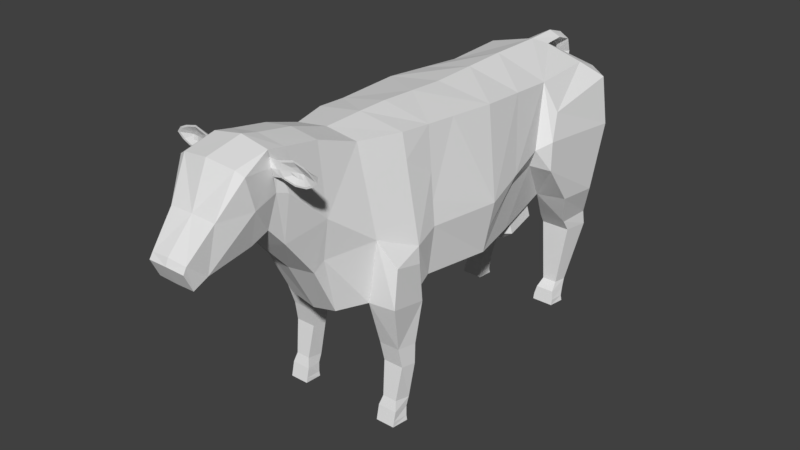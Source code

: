 # Source: CowIdle.blend  (saved by Blender 2.77.0; exported with 4.5.12 LTS)
import bpy
from mathutils import Matrix  # noqa: F401  (used for matrix-valued properties, if any)

bpy.ops.wm.read_factory_settings(use_empty=True)
scene = bpy.context.scene
scene.name = 'Scene'

# ---- collections
col_collection_1 = bpy.data.collections.new('Collection 1'); scene.collection.children.link(col_collection_1)

# ---- world
world_world = bpy.data.worlds.new('World'); scene.world = world_world
world_world.color = (0.05088, 0.05088, 0.05088)
world_world.use_sun_shadow = False
world_world.sun_shadow_jitter_overblur = 0.0
world_world.cycles.sampling_method = 'MANUAL'

# ---- meshes
me_cylinder_002 = bpy.data.meshes.new('Cylinder.002')
me_cylinder_002.from_pydata([(0.3064, -0.4147, 0.7839), (0.2268, 0.6798, 0.8002), (0.3349, -0.4057, 1.056), (0.3437, 0.4512, 1.173), (0.2717, -0.381, 1.566), (0.2973, 0.5675, 1.517), (0.3621, -0.02412, 0.7657), (0.4068, -0.004143, 1.056), (0.3202, 0.04309, 1.553), (0.1613, 0.9317, 0.808), (0.2933, 0.931, 1.535), (0.2596, -0.5584, 1.578), (0.3537, -0.5482, 1.012), (0.2357, -0.5652, 0.7066), (0.2865, 1.085, 1.472), (0.2481, 1.067, 1.012), (0.2673, 1.077, 1.195), (0.1613, -1.215, 1.694), (0.1839, -0.7881, 1.585), (0.2734, -0.7617, 1.102), (0.2388, -0.7836, 0.7605), (0.1597, -1.014, 1.66), (0.2061, -1.016, 1.291), (0.144, -0.9185, 0.7412), (0.1629, -1.311, 1.713), (0.1755, -1.289, 1.511), (0.1526, -1.327, 1.34), (0.1963, -1.476, 1.652), (0.1928, -1.427, 1.481), (0.1083, -1.637, 1.233), (0.1352, -1.601, 1.472), (0.1058, -1.743, 1.322), (0.1069, -1.762, 1.291), (0.1069, -1.718, 1.197), (0.3958, 0.7044, 0.8098), (0.4014, 0.526, 1.212), (0.3739, 0.5979, 1.356), (0.4213, 0.9284, 0.8036), (0.3875, 1.039, 1.441), (0.4319, 1.026, 1.177), (0.3696, 1.04, 1.008), (0.3696, 1.051, 1.184), (0.1561, -1.236, 1.235), (0.34, 0.8066, 0.6092), (0.1812, 0.8066, 0.6092), (0.1705, 0.9892, 0.6167), (0.3584, 0.9892, 0.6167), (0.3446, 0.8487, 0.543), (0.1761, 0.8487, 0.543), (0.1647, 0.9972, 0.535), (0.3642, 0.9972, 0.535), (0.3243, 0.7571, 0.06359), (0.1984, 0.7571, 0.06359), (0.1899, 0.8487, 0.06359), (0.339, 0.8487, 0.06359), (0.2141, 0.9017, 0.1821), (0.2198, 0.8212, 0.1881), (0.3049, 0.8212, 0.1881), (0.3148, 0.9017, 0.1821), (0.2058, 0.8735, 0.1378), (0.2076, 0.7756, 0.1448), (0.3151, 0.7756, 0.1448), (0.3231, 0.8735, 0.1378), (0.304, -0.5114, 0.7131), (0.3836, -0.5551, 0.7228), (0.3798, -0.5723, 0.9348), (0.3895, -0.7711, 0.767), (0.3854, -0.7437, 0.9799), (0.2372, -0.5969, 0.3774), (0.3729, -0.5969, 0.3774), (0.3596, -0.6801, 0.3847), (0.2449, -0.6801, 0.3847), (0.2167, -0.7784, 1.408), (0.1471, -1.054, 1.007), (0.1644, -1.005, 1.061), (0.3567, -0.7477, 0.05635), (0.2481, -0.7477, 0.05635), (0.2407, -0.6516, 0.05635), (0.3693, -0.6516, 0.05635), (0.2564, -0.6199, 0.1768), (0.2619, -0.7109, 0.1928), (0.3442, -0.7109, 0.1928), (0.3537, -0.6199, 0.1768), (0.2544, -0.6406, 0.1317), (0.2476, -0.7288, 0.1389), (0.3571, -0.7288, 0.1389), (0.3556, -0.6406, 0.1317), (0.3541, -0.7017, 0.4991), (0.3705, -0.5913, 0.4897), (0.2291, -0.5796, 0.4779), (0.2365, -0.7017, 0.4967), (0.1307, -1.407, 1.288), (0.08834, -1.602, 1.475), (0.1543, -1.49, 1.677), (0.2455, -0.6516, 0.0826), (0.2479, -0.7411, 0.08508), (0.3568, -0.7411, 0.08508), (0.3646, -0.6516, 0.0826), (0.1964, 0.8488, 0.0936), (0.1982, 0.7646, 0.09645), (0.3245, 0.7646, 0.09645), (0.3325, 0.8488, 0.0936), (0.1908, -1.229, 1.492), (0.3193, -0.3996, 1.183), (0.3006, -0.3923, 1.333), (0.2822, -0.556, 1.443), (0.3824, -0.01506, 0.8975), (0.3588, -0.2723, 1.056), (0.375, 0.2257, 1.116), (0.3087, 0.3078, 1.535), (0.3149, 0.2428, 0.7781), (0.3388, 0.2313, 1.039), (0.4144, 0.7385, 1.198), (0.3991, 0.5295, 1.042), (0.3006, 0.4672, 1.069), (0.4095, 0.6949, 1.054), (0.2908, -0.2145, 1.561), (0.3402, -0.3052, 1.153), (0.1708, -1.297, 1.586), (0.165, -1.307, 1.679), (0.1743, -1.312, 1.634), (0.1708, -1.268, 1.644), (0.2205, -1.298, 1.596), (0.2149, -1.308, 1.678), (0.207, -1.306, 1.633), (0.2187, -1.269, 1.647), (0.2953, -1.294, 1.577), (0.2968, -1.302, 1.699), (0.2743, -1.292, 1.657), (0.29, -1.265, 1.653), (0.3613, -1.295, 1.585), (0.3611, -1.303, 1.684), (0.3096, -1.285, 1.613), (0.362, -1.266, 1.646), (0.4013, -1.296, 1.605), (0.4011, -1.304, 1.666), (0.2768, -1.287, 1.621), (0.402, -1.267, 1.641), (0.4293, -1.299, 1.635), (0.2072, 0.5991, 0.7886), (0.2441, 0.3749, 0.7746), (0.2672, 0.3831, 0.6769), (0.2303, 0.6073, 0.6909), (0.1978, 0.4085, 0.6214), (0.1706, 0.5736, 0.6317), (0.06795, 0.9538, 1.587), (0.06107, 1.083, 1.592), (0.07201, 1.159, 1.566), (0.06454, 1.193, 1.484), (0.05033, 1.19, 1.19), (0.05033, 1.19, 1.021), (0.0841, 1.189, 0.9394), (0.03149, 1.191, 0.719), (0.2356, -1.299, 1.602), (0.2993, -1.295, 1.586), (0.2308, -1.307, 1.672), (0.2212, -1.305, 1.634), (0.3006, -1.302, 1.69), (0.3553, -1.303, 1.677), (0.3893, -1.303, 1.661), (0.3554, -1.296, 1.593), (0.4133, -1.299, 1.636), (0.3895, -1.296, 1.61), (0.267, -1.291, 1.637), (0.3102, -1.289, 1.666), (0.3126, -1.282, 1.638), (0.3384, -1.29, 1.659), (0.356, -1.29, 1.651), (0.3381, -1.28, 1.638), (0.3385, -1.286, 1.616), (0.3683, -1.288, 1.638), (0.3556, -1.285, 1.639), (0.356, -1.286, 1.625), (0.0, -0.4147, 0.7299), (0.0, 0.6707, 0.7781), (-0.3064, -0.4147, 0.7839), (-0.2268, 0.6798, 0.8002), (-0.3349, -0.4057, 1.056), (-0.3437, 0.4512, 1.173), (-0.2717, -0.381, 1.566), (-0.2973, 0.5675, 1.517), (0.0, -0.381, 1.62), (0.0, 0.5633, 1.618), (0.0, -0.02412, 0.7117), (-0.3621, -0.02412, 0.7657), (-0.4068, -0.004143, 1.056), (-0.3202, 0.04309, 1.553), (0.0, 0.04089, 1.602), (0.0, 0.9205, 0.7965), (-0.1613, 0.9317, 0.808), (-0.2933, 0.931, 1.535), (-0.2596, -0.5584, 1.578), (-0.3537, -0.5482, 1.012), (-0.2357, -0.5652, 0.7066), (0.0, -0.5652, 0.7027), (-0.2865, 1.085, 1.472), (-0.2481, 1.067, 1.012), (0.0, 1.09, 1.034), (0.0, 1.1, 1.222), (-0.2673, 1.077, 1.195), (-0.1613, -1.215, 1.694), (-0.1839, -0.7881, 1.585), (-0.2734, -0.7617, 1.102), (-0.2388, -0.7836, 0.7605), (0.0, -0.8125, 0.7548), (-0.1597, -1.014, 1.66), (-0.2061, -1.016, 1.291), (-0.144, -0.9185, 0.7412), (0.0, -0.9185, 0.7073), (-0.1629, -1.311, 1.713), (-0.1755, -1.289, 1.511), (-0.1526, -1.327, 1.34), (0.0, -1.324, 1.273), (0.0, -1.506, 1.699), (-0.1963, -1.476, 1.652), (-0.1928, -1.427, 1.481), (-0.1083, -1.637, 1.233), (0.0, -1.591, 1.206), (0.0, -1.604, 1.479), (-0.1352, -1.601, 1.472), (0.0, -1.765, 1.295), (0.0, -1.748, 1.332), (-0.1058, -1.743, 1.322), (-0.1069, -1.762, 1.291), (0.0, -1.719, 1.195), (-0.1069, -1.718, 1.197), (0.0, -1.63, 1.18), (-0.3958, 0.7044, 0.8098), (-0.4014, 0.526, 1.212), (-0.3739, 0.5979, 1.356), (-0.4213, 0.9284, 0.8036), (-0.3875, 1.039, 1.441), (-0.4319, 1.026, 1.177), (-0.3696, 1.04, 1.008), (-0.3696, 1.051, 1.184), (-0.1561, -1.236, 1.235), (0.0, -1.243, 1.185), (-0.34, 0.8066, 0.6092), (-0.1812, 0.8066, 0.6092), (-0.1705, 0.9892, 0.6167), (-0.3584, 0.9892, 0.6167), (-0.3446, 0.8487, 0.543), (-0.1761, 0.8487, 0.543), (-0.1647, 0.9972, 0.535), (-0.3642, 0.9972, 0.535), (-0.3243, 0.7571, 0.06359), (-0.1984, 0.7571, 0.06359), (-0.1899, 0.8487, 0.06359), (-0.339, 0.8487, 0.06359), (-0.2141, 0.9017, 0.1821), (-0.2198, 0.8212, 0.1881), (-0.3049, 0.8212, 0.1881), (-0.3148, 0.9017, 0.1821), (-0.2058, 0.8735, 0.1378), (-0.2076, 0.7756, 0.1448), (-0.3151, 0.7756, 0.1448), (-0.3231, 0.8735, 0.1378), (-0.304, -0.5114, 0.7131), (0.0, -0.5092, 0.6966), (-0.3836, -0.5551, 0.7228), (-0.3798, -0.5723, 0.9348), (-0.3895, -0.7711, 0.767), (-0.3854, -0.7437, 0.9799), (-0.2372, -0.5969, 0.3774), (-0.3729, -0.5969, 0.3774), (-0.3596, -0.6801, 0.3847), (-0.2449, -0.6801, 0.3847), (-0.2167, -0.7784, 1.408), (-0.1471, -1.054, 1.007), (4.757e-10, -1.075, 0.9976), (-0.1644, -1.005, 1.061), (-0.3567, -0.7477, 0.05635), (-0.2481, -0.7477, 0.05635), (-0.2407, -0.6516, 0.05635), (-0.3693, -0.6516, 0.05635), (-0.2564, -0.6199, 0.1768), (-0.2619, -0.7109, 0.1928), (-0.3442, -0.7109, 0.1928), (-0.3537, -0.6199, 0.1768), (-0.2544, -0.6406, 0.1317), (-0.2476, -0.7288, 0.1389), (-0.3571, -0.7288, 0.1389), (-0.3556, -0.6406, 0.1317), (-0.3541, -0.7017, 0.4991), (-0.3705, -0.5913, 0.4897), (-0.2291, -0.5796, 0.4779), (-0.2365, -0.7017, 0.4967), (0.0, 1.095, 1.518), (0.0, -1.39, 1.237), (-0.1307, -1.407, 1.288), (-0.08834, -1.602, 1.475), (-0.1543, -1.49, 1.677), (-0.2455, -0.6516, 0.0826), (-0.2479, -0.7411, 0.08508), (-0.3568, -0.7411, 0.08508), (-0.3646, -0.6516, 0.0826), (-0.1964, 0.8488, 0.0936), (-0.1982, 0.7646, 0.09645), (-0.3245, 0.7646, 0.09645), (-0.3325, 0.8488, 0.0936), (0.0, -0.7881, 1.611), (0.0, -1.014, 1.682), (0.0, -0.5584, 1.618), (0.0, -1.306, 1.74), (-0.1908, -1.229, 1.492), (0.0, -1.213, 1.717), (-0.3193, -0.3996, 1.183), (-0.3006, -0.3923, 1.333), (-0.2822, -0.556, 1.443), (-0.3824, -0.01506, 0.8975), (-0.3588, -0.2723, 1.056), (-0.375, 0.2257, 1.116), (-0.3087, 0.3078, 1.535), (0.0, 0.3046, 1.61), (0.0, 0.2383, 0.7401), (-0.3149, 0.2428, 0.7781), (-0.3388, 0.2313, 1.039), (-0.4144, 0.7385, 1.198), (-0.3991, 0.5295, 1.042), (-0.3006, 0.4672, 1.069), (-0.4095, 0.6949, 1.054), (0.0, -0.1706, 1.611), (-0.2908, -0.2145, 1.561), (-0.3402, -0.3052, 1.153), (-0.1708, -1.297, 1.586), (-0.165, -1.307, 1.679), (-0.1743, -1.312, 1.634), (-0.1708, -1.268, 1.644), (-0.2205, -1.298, 1.596), (-0.2149, -1.308, 1.678), (-0.207, -1.306, 1.633), (-0.2187, -1.269, 1.647), (-0.2953, -1.294, 1.577), (-0.2968, -1.302, 1.699), (-0.2743, -1.292, 1.657), (-0.29, -1.265, 1.653), (-0.3613, -1.295, 1.585), (-0.3611, -1.303, 1.684), (-0.3096, -1.285, 1.613), (-0.362, -1.266, 1.646), (-0.4013, -1.296, 1.605), (-0.4011, -1.304, 1.666), (-0.2768, -1.287, 1.621), (-0.402, -1.267, 1.641), (-0.4293, -1.299, 1.635), (0.0, 0.2465, 0.6425), (-0.2072, 0.5991, 0.7886), (-0.2441, 0.3749, 0.7746), (0.0, 0.6789, 0.6805), (-0.2672, 0.3831, 0.6769), (-0.2303, 0.6073, 0.6909), (-0.1978, 0.4085, 0.6214), (-0.1706, 0.5736, 0.6317), (0.0, 0.3079, 0.596), (0.0, 0.6263, 0.624), (0.0, 0.8923, 1.618), (-0.06795, 0.9538, 1.587), (0.0, 1.006, 1.562), (0.0, 1.091, 1.564), (0.0, 1.073, 1.625), (-0.06107, 1.083, 1.592), (0.0, 1.138, 1.547), (0.0, 1.166, 1.19), (0.0, 1.186, 1.589), (-0.07201, 1.159, 1.566), (0.0, 1.167, 1.471), (0.0, 1.172, 1.021), (0.0, 1.224, 1.499), (-0.06454, 1.193, 1.484), (0.0, 1.218, 1.19), (-0.05033, 1.19, 1.19), (0.0, 1.175, 0.719), (0.0, 1.213, 1.021), (-0.05033, 1.19, 1.021), (0.0, 1.149, 0.9394), (0.0, 1.235, 0.9394), (-0.0841, 1.189, 0.9394), (0.0, 1.191, 0.6846), (0.0, 1.21, 0.719), (-0.03149, 1.191, 0.719), (-0.2356, -1.299, 1.602), (-0.2993, -1.295, 1.586), (-0.2308, -1.307, 1.672), (-0.2212, -1.305, 1.634), (-0.3006, -1.302, 1.69), (-0.3553, -1.303, 1.677), (-0.3893, -1.303, 1.661), (-0.3554, -1.296, 1.593), (-0.4133, -1.299, 1.636), (-0.3895, -1.296, 1.61), (-0.267, -1.291, 1.637), (-0.3102, -1.289, 1.666), (-0.3126, -1.282, 1.638), (-0.3384, -1.29, 1.659), (-0.356, -1.29, 1.651), (-0.3381, -1.28, 1.638), (-0.3385, -1.286, 1.616), (-0.3683, -1.288, 1.638), (-0.3556, -1.285, 1.639), (-0.356, -1.286, 1.625)], [], [(314, 140, 110), (6, 110, 111, 106), (108, 3, 5, 109), (109, 5, 182, 313), (4, 116, 321, 181), (4, 181, 302, 11), (0, 6, 106, 107, 2), (173, 183, 6, 0), (5, 3, 35, 36), (1, 174, 188, 9), (9, 37, 46, 45), (182, 5, 10, 145, 355), (10, 14, 287, 357, 145), (9, 15, 40, 37), (11, 302, 300, 18), (9, 45, 44, 1), (14, 10, 38), (2, 103, 12), (0, 2, 12, 63), (173, 0, 63, 258), (34, 37, 39, 112, 115, 113), (15, 16, 41, 40), (197, 15, 9, 188), (198, 16, 15, 197), (12, 105, 72, 19), (194, 13, 20, 204), (19, 72, 22), (20, 19, 74, 23), (18, 300, 301, 21), (204, 20, 23, 208), (25, 118, 120, 28), (24, 119, 121, 17), (1, 139, 174), (212, 26, 91, 288), (26, 25, 28, 91), (28, 27, 30), (29, 30, 31), (30, 92, 31), (31, 221, 220, 32), (32, 220, 224, 33), (33, 224, 226), (226, 217, 29), (32, 33, 31), (226, 29, 33), (29, 31, 33), (35, 112, 36), (44, 48, 47, 43), (40, 41, 39), (37, 40, 39), (39, 41, 38), (16, 14, 38, 41), (3, 114, 113, 35), (34, 43, 46, 37), (23, 74, 73), (22, 21, 17, 102), (45, 49, 48, 44), (208, 23, 73, 269), (21, 301, 305, 17), (43, 47, 50, 46), (46, 50, 49, 45), (99, 98, 53, 52), (52, 53, 54, 51), (100, 99, 52, 51), (101, 100, 51, 54), (98, 101, 54, 53), (49, 50, 58, 55), (36, 10, 5), (50, 47, 57, 58), (47, 48, 56, 57), (48, 49, 55, 56), (55, 58, 62, 59), (58, 57, 61, 62), (57, 56, 60, 61), (56, 55, 59, 60), (63, 12, 65, 64), (258, 63, 13, 194), (64, 65, 67, 66), (19, 20, 66, 67), (12, 19, 67, 65), (90, 71, 70, 87), (68, 71, 90, 89), (79, 80, 71, 68), (95, 94, 77, 76), (70, 81, 82, 69), (82, 79, 68, 69), (8, 109, 313, 187), (76, 77, 78, 75), (96, 95, 76, 75), (97, 96, 75, 78), (94, 97, 78, 77), (74, 19, 22), (269, 73, 42, 236), (12, 103, 104, 105), (79, 82, 86, 83), (82, 81, 85, 86), (81, 80, 84, 85), (80, 79, 83, 84), (87, 70, 69, 88), (38, 10, 36), (20, 13, 89, 90), (64, 66, 87, 88), (64, 88, 89, 63), (63, 89, 13), (89, 88, 69, 68), (287, 14, 16, 198), (91, 28, 29), (31, 92, 218, 221), (30, 29, 28), (93, 92, 30, 27), (218, 92, 93, 213), (83, 86, 97, 94), (86, 85, 96, 97), (85, 84, 95, 96), (84, 83, 94, 95), (59, 62, 101, 98), (62, 61, 100, 101), (61, 60, 99, 100), (60, 59, 98, 99), (1, 44, 43, 34), (236, 42, 26, 212), (42, 102, 25, 26), (303, 213, 93, 24), (20, 90, 87, 66), (71, 80, 81, 70), (105, 104, 4, 11), (72, 105, 11, 18), (104, 116, 4), (22, 72, 18, 21), (103, 117, 116, 104), (107, 106, 7), (7, 108, 109, 8), (183, 314, 110, 6), (107, 117, 103, 2), (108, 111, 114, 3), (113, 114, 1, 34), (113, 115, 112, 35), (106, 111, 108, 7), (114, 111, 110, 1), (36, 112, 39, 38), (117, 107, 7), (321, 116, 8, 187), (116, 117, 7, 8), (288, 91, 29, 217), (74, 22, 102, 42, 73), (122, 125, 129, 126), (119, 120, 124, 123), (118, 121, 125, 122), (28, 120, 119, 24, 27), (17, 121, 118, 25, 102), (131, 127, 157, 158), (121, 119, 123, 125), (120, 118, 122, 124), (135, 131, 158, 159), (126, 129, 133, 130), (124, 122, 153, 156), (125, 123, 127, 129), (127, 123, 155, 157), (133, 131, 135, 137), (129, 127, 131, 133), (134, 138, 161, 162), (123, 124, 156, 155), (134, 137, 138), (130, 133, 137, 134), (126, 130, 160, 154), (138, 135, 159, 161), (138, 137, 135), (24, 93, 27), (140, 314, 345, 141), (142, 141, 143, 144), (17, 305, 303, 24), (110, 140, 139, 1), (174, 139, 142, 348), (139, 140, 141, 142), (354, 144, 143, 353), (348, 142, 144, 354), (141, 345, 353, 143), (359, 146, 147, 363), (145, 357, 358, 146), (355, 145, 146, 359), (146, 358, 361, 147), (363, 147, 148, 367), (147, 361, 365, 148), (367, 148, 149, 369), (148, 365, 362, 149), (149, 362, 366, 150), (369, 149, 150, 372), (372, 150, 151, 375), (150, 366, 374, 151), (375, 151, 152, 378), (151, 374, 371, 152), (152, 371, 377), (378, 152, 377), (156, 153, 136, 163), (158, 157, 164, 166), (155, 156, 163, 128), (162, 161, 170, 172), (159, 158, 166, 167), (153, 154, 132, 136), (154, 160, 169, 132), (161, 159, 167, 170), (130, 134, 162, 160), (122, 126, 154, 153), (163, 136, 132, 165), (164, 165, 168, 166), (128, 163, 165, 164), (168, 169, 172, 171), (165, 132, 169, 168), (167, 171, 170), (166, 168, 171, 167), (170, 171, 172), (160, 162, 172, 169), (157, 155, 128, 164), (314, 315, 347), (184, 309, 316, 315), (311, 312, 180, 178), (312, 313, 182, 180), (179, 181, 321, 322), (179, 191, 302, 181), (175, 177, 310, 309, 184), (173, 175, 184, 183), (180, 229, 228, 178), (176, 189, 188, 174), (189, 239, 240, 230), (182, 355, 356, 190, 180), (190, 356, 357, 287, 195), (189, 230, 233, 196), (191, 201, 300, 302), (189, 176, 238, 239), (195, 231, 190), (177, 192, 306), (175, 257, 192, 177), (173, 258, 257, 175), (227, 318, 320, 317, 232, 230), (196, 233, 234, 199), (197, 188, 189, 196), (198, 197, 196, 199), (192, 202, 267, 308), (194, 204, 203, 193), (202, 206, 267), (203, 207, 270, 202), (201, 205, 301, 300), (204, 208, 207, 203), (210, 215, 326, 324), (209, 200, 327, 325), (176, 174, 346), (212, 288, 289, 211), (211, 289, 215, 210), (215, 219, 214), (216, 222, 219), (219, 222, 290), (222, 223, 220, 221), (223, 225, 224, 220), (225, 226, 224), (226, 216, 217), (223, 222, 225), (226, 225, 216), (216, 225, 222), (228, 229, 317), (238, 237, 241, 242), (233, 232, 234), (230, 232, 233), (232, 231, 234), (199, 234, 231, 195), (178, 228, 318, 319), (227, 230, 240, 237), (207, 268, 270), (206, 304, 200, 205), (239, 238, 242, 243), (208, 269, 268, 207), (205, 200, 305, 301), (237, 240, 244, 241), (240, 239, 243, 244), (297, 246, 247, 296), (246, 245, 248, 247), (298, 245, 246, 297), (299, 248, 245, 298), (296, 247, 248, 299), (243, 249, 252, 244), (229, 180, 190), (244, 252, 251, 241), (241, 251, 250, 242), (242, 250, 249, 243), (249, 253, 256, 252), (252, 256, 255, 251), (251, 255, 254, 250), (250, 254, 253, 249), (257, 259, 260, 192), (258, 194, 193, 257), (259, 261, 262, 260), (202, 262, 261, 203), (192, 260, 262, 202), (286, 283, 265, 266), (263, 285, 286, 266), (275, 263, 266, 276), (293, 272, 273, 292), (265, 264, 278, 277), (278, 264, 263, 275), (186, 187, 313, 312), (272, 271, 274, 273), (294, 271, 272, 293), (295, 274, 271, 294), (292, 273, 274, 295), (270, 206, 202), (269, 236, 235, 268), (192, 308, 307, 306), (275, 279, 282, 278), (278, 282, 281, 277), (277, 281, 280, 276), (276, 280, 279, 275), (283, 284, 264, 265), (231, 229, 190), (203, 286, 285, 193), (259, 284, 283, 261), (259, 257, 285, 284), (257, 193, 285), (285, 263, 264, 284), (287, 198, 199, 195), (289, 216, 215), (222, 221, 218, 290), (219, 215, 216), (291, 214, 219, 290), (218, 213, 291, 290), (279, 292, 295, 282), (282, 295, 294, 281), (281, 294, 293, 280), (280, 293, 292, 279), (253, 296, 299, 256), (256, 299, 298, 255), (255, 298, 297, 254), (254, 297, 296, 253), (176, 227, 237, 238), (236, 212, 211, 235), (235, 211, 210, 304), (303, 209, 291, 213), (203, 261, 283, 286), (266, 265, 277, 276), (308, 191, 179, 307), (267, 201, 191, 308), (307, 179, 322), (206, 205, 201, 267), (306, 307, 322, 323), (310, 185, 309), (185, 186, 312, 311), (183, 184, 315, 314), (310, 177, 306, 323), (311, 178, 319, 316), (318, 227, 176, 319), (318, 228, 317, 320), (309, 185, 311, 316), (319, 176, 315, 316), (229, 231, 232, 317), (323, 185, 310), (321, 187, 186, 322), (322, 186, 185, 323), (288, 217, 216, 289), (270, 268, 235, 304, 206), (328, 332, 335, 331), (325, 329, 330, 326), (324, 328, 331, 327), (215, 214, 209, 325, 326), (200, 304, 210, 324, 327), (337, 385, 384, 333), (327, 331, 329, 325), (326, 330, 328, 324), (341, 386, 385, 337), (332, 336, 339, 335), (330, 383, 380, 328), (331, 335, 333, 329), (333, 384, 382, 329), (339, 343, 341, 337), (335, 339, 337, 333), (340, 389, 388, 344), (329, 382, 383, 330), (340, 344, 343), (336, 340, 343, 339), (332, 381, 387, 336), (344, 388, 386, 341), (344, 341, 343), (209, 214, 291), (347, 349, 345, 314), (350, 352, 351, 349), (200, 209, 303, 305), (315, 176, 346, 347), (174, 348, 350, 346), (346, 350, 349, 347), (354, 353, 351, 352), (348, 354, 352, 350), (349, 351, 353, 345), (359, 363, 364, 360), (356, 360, 358, 357), (355, 359, 360, 356), (360, 364, 361, 358), (363, 367, 368, 364), (364, 368, 365, 361), (367, 369, 370, 368), (368, 370, 362, 365), (370, 373, 366, 362), (369, 372, 373, 370), (372, 375, 376, 373), (373, 376, 374, 366), (375, 378, 379, 376), (376, 379, 371, 374), (379, 377, 371), (378, 377, 379), (383, 390, 342, 380), (385, 393, 391, 384), (382, 334, 390, 383), (389, 399, 397, 388), (386, 394, 393, 385), (380, 342, 338, 381), (381, 338, 396, 387), (388, 397, 394, 386), (336, 387, 389, 340), (328, 380, 381, 332), (390, 392, 338, 342), (391, 393, 395, 392), (334, 391, 392, 390), (395, 398, 399, 396), (392, 395, 396, 338), (394, 397, 398), (393, 394, 398, 395), (397, 399, 398), (387, 396, 399, 389), (384, 391, 334, 382)])
_ca = me_cylinder_002.color_attributes.new('Col', 'BYTE_COLOR', 'CORNER')
_ca.data.foreach_set('color', [0.7991, 0.7991, 0.7991, 1.0, 0.7991, 0.7991, 0.7991, 1.0, 0.7991, 0.7991, 0.7991, 1.0, 0.7991, 0.7991, 0.7991, 1.0, 0.7991, 0.7991, 0.7991, 1.0, 0.7991, 0.7991, 0.7991, 1.0, 0.7991, 0.7991, 0.7991, 1.0, 0.02843, 0.02843, 0.02843, 1.0, 0.02843, 0.02843, 0.02843, 1.0, 0.02843, 0.02843, 0.02843, 1.0, 0.02843, 0.02843, 0.02843, 1.0, 0.02843, 0.02843, 0.02843, 1.0, 0.02843, 0.02843, 0.02843, 1.0, 0.02843, 0.02843, 0.02843, 1.0, 0.02843, 0.02843, 0.02843, 1.0, 0.7991, 0.7991, 0.7991, 1.0, 0.7991, 0.7991, 0.7991, 1.0, 0.7991, 0.7991, 0.7991, 1.0, 0.7991, 0.7991, 0.7991, 1.0, 0.7991, 0.7991, 0.7991, 1.0, 0.7991, 0.7991, 0.7991, 1.0, 0.7991, 0.7991, 0.7991, 1.0, 0.7991, 0.7991, 0.7991, 1.0, 0.7991, 0.7991, 0.7991, 1.0, 0.7991, 0.7991, 0.7991, 1.0, 0.7991, 0.7991, 0.7991, 1.0, 0.7991, 0.7991, 0.7991, 1.0, 0.7991, 0.7991, 0.7991, 1.0, 0.7991, 0.7991, 0.7991, 1.0, 0.7991, 0.7991, 0.7991, 1.0, 0.7991, 0.7991, 0.7991, 1.0, 0.7991, 0.7991, 0.7991, 1.0, 0.02843, 0.02843, 0.02843, 1.0, 0.02843, 0.02843, 0.02843, 1.0, 0.02843, 0.02843, 0.02843, 1.0, 0.02843, 0.02843, 0.02843, 1.0, 0.7991, 0.7991, 0.7991, 1.0, 0.7991, 0.7991, 0.7991, 1.0, 0.7991, 0.7991, 0.7991, 1.0, 0.7991, 0.7991, 0.7991, 1.0, 0.7991, 0.7991, 0.7991, 1.0, 0.7991, 0.7991, 0.7991, 1.0, 0.7991, 0.7991, 0.7991, 1.0, 0.7991, 0.7991, 0.7991, 1.0, 0.7991, 0.7991, 0.7991, 1.0, 0.7991, 0.7991, 0.7991, 1.0, 0.7991, 0.7991, 0.7991, 1.0, 0.7991, 0.7991, 0.7991, 1.0, 0.7991, 0.7991, 0.7991, 1.0, 0.7991, 0.7991, 0.7991, 1.0, 0.7991, 0.7991, 0.7991, 1.0, 0.7991, 0.7991, 0.7991, 1.0, 0.7991, 0.7991, 0.7991, 1.0, 0.7991, 0.7991, 0.7991, 1.0, 0.7991, 0.7991, 0.7991, 1.0, 0.7991, 0.7991, 0.7991, 1.0, 0.7991, 0.7991, 0.7991, 1.0, 0.7991, 0.7991, 0.7991, 1.0, 0.7991, 0.7991, 0.7991, 1.0, 0.7991, 0.7991, 0.7991, 1.0, 0.7991, 0.7991, 0.7991, 1.0, 0.7991, 0.7991, 0.7991, 1.0, 0.7991, 0.7991, 0.7991, 1.0, 0.7991, 0.7991, 0.7991, 1.0, 0.7991, 0.7991, 0.7991, 1.0, 0.7991, 0.7991, 0.7991, 1.0, 0.7991, 0.7991, 0.7991, 1.0, 0.7991, 0.7991, 0.7991, 1.0, 0.7991, 0.7991, 0.7991, 1.0, 0.7991, 0.7991, 0.7991, 1.0, 0.7991, 0.7991, 0.7991, 1.0, 0.7991, 0.7991, 0.7991, 1.0, 0.7991, 0.7991, 0.7991, 1.0, 0.7991, 0.7991, 0.7991, 1.0, 0.7991, 0.7991, 0.7991, 1.0, 0.7991, 0.7991, 0.7991, 1.0, 0.7991, 0.7991, 0.7991, 1.0, 0.7991, 0.7991, 0.7991, 1.0, 0.7991, 0.7991, 0.7991, 1.0, 0.7991, 0.7991, 0.7991, 1.0, 0.7991, 0.7991, 0.7991, 1.0, 0.7991, 0.7991, 0.7991, 1.0, 0.7991, 0.7991, 0.7991, 1.0, 0.7991, 0.7991, 0.7991, 1.0, 0.7991, 0.7991, 0.7991, 1.0, 0.7991, 0.7991, 0.7991, 1.0, 0.7991, 0.7991, 0.7991, 1.0, 0.7991, 0.7991, 0.7991, 1.0, 0.7991, 0.7991, 0.7991, 1.0, 0.7991, 0.7991, 0.7991, 1.0, 0.7991, 0.7991, 0.7991, 1.0, 0.7991, 0.7991, 0.7991, 1.0, 0.7991, 0.7991, 0.7991, 1.0, 0.7991, 0.7991, 0.7991, 1.0, 0.7991, 0.7991, 0.7991, 1.0, 0.7991, 0.7991, 0.7991, 1.0, 0.7991, 0.7991, 0.7991, 1.0, 0.7991, 0.7991, 0.7991, 1.0, 0.02843, 0.02843, 0.02843, 1.0, 0.02843, 0.02843, 0.02843, 1.0, 0.02843, 0.02843, 0.02843, 1.0, 0.02843, 0.02843, 0.02843, 1.0, 0.7991, 0.7991, 0.7991, 1.0, 0.7991, 0.7991, 0.7991, 1.0, 0.7991, 0.7991, 0.7991, 1.0, 0.7991, 0.7991, 0.7991, 1.0, 0.02843, 0.02843, 0.02843, 1.0, 0.02843, 0.02843, 0.02843, 1.0, 0.02843, 0.02843, 0.02843, 1.0, 0.7991, 0.7991, 0.7991, 1.0, 0.7991, 0.7991, 0.7991, 1.0, 0.7991, 0.7991, 0.7991, 1.0, 0.7991, 0.7991, 0.7991, 1.0, 0.7991, 0.7991, 0.7991, 1.0, 0.7991, 0.7991, 0.7991, 1.0, 0.7991, 0.7991, 0.7991, 1.0, 0.7991, 0.7991, 0.7991, 1.0, 0.7991, 0.7991, 0.7991, 1.0, 0.7991, 0.7991, 0.7991, 1.0, 0.7991, 0.7991, 0.7991, 1.0, 0.7991, 0.7991, 0.7991, 1.0, 0.02843, 0.02843, 0.02843, 1.0, 0.02843, 0.02843, 0.02843, 1.0, 0.02843, 0.02843, 0.02843, 1.0, 0.02843, 0.02843, 0.02843, 1.0, 0.02843, 0.02843, 0.02843, 1.0, 0.02843, 0.02843, 0.02843, 1.0, 0.02843, 0.02843, 0.02843, 1.0, 0.02843, 0.02843, 0.02843, 1.0, 0.7991, 0.7991, 0.7991, 1.0, 0.7991, 0.7991, 0.7991, 1.0, 0.7991, 0.7991, 0.7991, 1.0, 0.7991, 0.7991, 0.7991, 1.0, 0.7991, 0.7991, 0.7991, 1.0, 0.7991, 0.7991, 0.7991, 1.0, 0.7991, 0.7991, 0.7991, 1.0, 0.02843, 0.02843, 0.02843, 1.0, 0.02843, 0.02843, 0.02843, 1.0, 0.02843, 0.02843, 0.02843, 1.0, 0.02843, 0.02843, 0.02843, 1.0, 0.02843, 0.02843, 0.02843, 1.0, 0.02843, 0.02843, 0.02843, 1.0, 0.02843, 0.02843, 0.02843, 1.0, 0.02843, 0.02843, 0.02843, 1.0, 0.02843, 0.02843, 0.02843, 1.0, 0.02843, 0.02843, 0.02843, 1.0, 0.02843, 0.02843, 0.02843, 1.0, 0.02843, 0.02843, 0.02843, 1.0, 0.02843, 0.02843, 0.02843, 1.0, 0.7991, 0.1746, 0.2159, 1.0, 0.7991, 0.1746, 0.2159, 1.0, 0.7991, 0.1746, 0.2159, 1.0, 0.7991, 0.1746, 0.2159, 1.0, 0.7991, 0.1746, 0.2159, 1.0, 0.7991, 0.1746, 0.2159, 1.0, 0.7991, 0.1746, 0.2159, 1.0, 0.7991, 0.1746, 0.2159, 1.0, 0.7991, 0.1746, 0.2159, 1.0, 0.7991, 0.1746, 0.2159, 1.0, 0.7991, 0.1746, 0.2159, 1.0, 0.7991, 0.1746, 0.2159, 1.0, 0.7991, 0.1746, 0.2159, 1.0, 0.7991, 0.1746, 0.2159, 1.0, 0.7991, 0.1746, 0.2159, 1.0, 0.7991, 0.1746, 0.2159, 1.0, 0.7991, 0.1746, 0.2159, 1.0, 0.7991, 0.1746, 0.2159, 1.0, 0.7991, 0.1746, 0.2159, 1.0, 0.7991, 0.1746, 0.2159, 1.0, 0.7991, 0.1746, 0.2159, 1.0, 0.7991, 0.1746, 0.2159, 1.0, 0.7991, 0.1746, 0.2159, 1.0, 0.02843, 0.02843, 0.02843, 1.0, 0.02843, 0.02843, 0.02843, 1.0, 0.02843, 0.02843, 0.02843, 1.0, 0.7991, 0.7991, 0.7991, 1.0, 0.7991, 0.7991, 0.7991, 1.0, 0.7991, 0.7991, 0.7991, 1.0, 0.7991, 0.7991, 0.7991, 1.0, 0.7991, 0.7991, 0.7991, 1.0, 0.7991, 0.7991, 0.7991, 1.0, 0.7991, 0.7991, 0.7991, 1.0, 0.7991, 0.7991, 0.7991, 1.0, 0.7991, 0.7991, 0.7991, 1.0, 0.7991, 0.7991, 0.7991, 1.0, 0.7991, 0.7991, 0.7991, 1.0, 0.7991, 0.7991, 0.7991, 1.0, 0.7991, 0.7991, 0.7991, 1.0, 0.7991, 0.7991, 0.7991, 1.0, 0.7991, 0.7991, 0.7991, 1.0, 0.7991, 0.7991, 0.7991, 1.0, 0.7991, 0.7991, 0.7991, 1.0, 0.02843, 0.02843, 0.02843, 1.0, 0.02843, 0.02843, 0.02843, 1.0, 0.02843, 0.02843, 0.02843, 1.0, 0.02843, 0.02843, 0.02843, 1.0, 0.7991, 0.7991, 0.7991, 1.0, 0.7991, 0.7991, 0.7991, 1.0, 0.7991, 0.7991, 0.7991, 1.0, 0.7991, 0.7991, 0.7991, 1.0, 0.7991, 0.7991, 0.7991, 1.0, 0.7991, 0.7991, 0.7991, 1.0, 0.7991, 0.7991, 0.7991, 1.0, 0.02843, 0.02843, 0.02843, 1.0, 0.02843, 0.02843, 0.02843, 1.0, 0.02843, 0.02843, 0.02843, 1.0, 0.02843, 0.02843, 0.02843, 1.0, 0.7991, 0.7991, 0.7991, 1.0, 0.7991, 0.7991, 0.7991, 1.0, 0.7991, 0.7991, 0.7991, 1.0, 0.7991, 0.7991, 0.7991, 1.0, 0.7991, 0.7991, 0.7991, 1.0, 0.7991, 0.7991, 0.7991, 1.0, 0.7991, 0.7991, 0.7991, 1.0, 0.7991, 0.7991, 0.7991, 1.0, 0.7991, 0.7991, 0.7991, 1.0, 0.7991, 0.7991, 0.7991, 1.0, 0.7991, 0.7991, 0.7991, 1.0, 0.7991, 0.7991, 0.7991, 1.0, 0.7991, 0.7991, 0.7991, 1.0, 0.7991, 0.7991, 0.7991, 1.0, 0.7991, 0.7991, 0.7991, 1.0, 0.7991, 0.7991, 0.7991, 1.0, 0.7991, 0.7991, 0.7991, 1.0, 0.7991, 0.7991, 0.7991, 1.0, 0.7991, 0.7991, 0.7991, 1.0, 0.7991, 0.7991, 0.7991, 1.0, 0.02843, 0.02843, 0.02843, 1.0, 0.02843, 0.02843, 0.02843, 1.0, 0.02843, 0.02843, 0.02843, 1.0, 0.02843, 0.02843, 0.02843, 1.0, 0.02843, 0.02843, 0.02843, 1.0, 0.02843, 0.02843, 0.02843, 1.0, 0.02843, 0.02843, 0.02843, 1.0, 0.02843, 0.02843, 0.02843, 1.0, 0.02843, 0.02843, 0.02843, 1.0, 0.02843, 0.02843, 0.02843, 1.0, 0.02843, 0.02843, 0.02843, 1.0, 0.02843, 0.02843, 0.02843, 1.0, 0.02843, 0.02843, 0.02843, 1.0, 0.02843, 0.02843, 0.02843, 1.0, 0.02843, 0.02843, 0.02843, 1.0, 0.02843, 0.02843, 0.02843, 1.0, 0.02843, 0.02843, 0.02843, 1.0, 0.02843, 0.02843, 0.02843, 1.0, 0.02843, 0.02843, 0.02843, 1.0, 0.02843, 0.02843, 0.02843, 1.0, 0.7991, 0.7991, 0.7991, 1.0, 0.7991, 0.7991, 0.7991, 1.0, 0.7991, 0.7991, 0.7991, 1.0, 0.7991, 0.7991, 0.7991, 1.0, 0.7991, 0.7991, 0.7991, 1.0, 0.7991, 0.7991, 0.7991, 1.0, 0.7991, 0.7991, 0.7991, 1.0, 0.7991, 0.7991, 0.7991, 1.0, 0.7991, 0.7991, 0.7991, 1.0, 0.7991, 0.7991, 0.7991, 1.0, 0.7991, 0.7991, 0.7991, 1.0, 0.7991, 0.7991, 0.7991, 1.0, 0.7991, 0.7991, 0.7991, 1.0, 0.7991, 0.7991, 0.7991, 1.0, 0.7991, 0.7991, 0.7991, 1.0, 0.7991, 0.7991, 0.7991, 1.0, 0.7991, 0.7991, 0.7991, 1.0, 0.7991, 0.7991, 0.7991, 1.0, 0.7991, 0.7991, 0.7991, 1.0, 0.02843, 0.02843, 0.02843, 1.0, 0.02843, 0.02843, 0.02843, 1.0, 0.02843, 0.02843, 0.02843, 1.0, 0.02843, 0.02843, 0.02843, 1.0, 0.02843, 0.02843, 0.02843, 1.0, 0.02843, 0.02843, 0.02843, 1.0, 0.02843, 0.02843, 0.02843, 1.0, 0.02843, 0.02843, 0.02843, 1.0, 0.02843, 0.02843, 0.02843, 1.0, 0.02843, 0.02843, 0.02843, 1.0, 0.02843, 0.02843, 0.02843, 1.0, 0.02843, 0.02843, 0.02843, 1.0, 0.02843, 0.02843, 0.02843, 1.0, 0.02843, 0.02843, 0.02843, 1.0, 0.02843, 0.02843, 0.02843, 1.0, 0.02843, 0.02843, 0.02843, 1.0, 0.7991, 0.7991, 0.7991, 1.0, 0.7991, 0.7991, 0.7991, 1.0, 0.7991, 0.7991, 0.7991, 1.0, 0.7991, 0.7991, 0.7991, 1.0, 0.7991, 0.7991, 0.7991, 1.0, 0.7991, 0.7991, 0.7991, 1.0, 0.7991, 0.7991, 0.7991, 1.0, 0.7991, 0.7991, 0.7991, 1.0, 0.7991, 0.7991, 0.7991, 1.0, 0.7991, 0.7991, 0.7991, 1.0, 0.7991, 0.7991, 0.7991, 1.0, 0.7991, 0.7991, 0.7991, 1.0, 0.7991, 0.7991, 0.7991, 1.0, 0.7991, 0.7991, 0.7991, 1.0, 0.7991, 0.7991, 0.7991, 1.0, 0.7991, 0.7991, 0.7991, 1.0, 0.7991, 0.7991, 0.7991, 1.0, 0.7991, 0.7991, 0.7991, 1.0, 0.7991, 0.7991, 0.7991, 1.0, 0.7991, 0.7991, 0.7991, 1.0, 0.7991, 0.7991, 0.7991, 1.0, 0.7991, 0.7991, 0.7991, 1.0, 0.7991, 0.7991, 0.7991, 1.0, 0.7991, 0.7991, 0.7991, 1.0, 0.7991, 0.7991, 0.7991, 1.0, 0.7991, 0.7991, 0.7991, 1.0, 0.7991, 0.7991, 0.7991, 1.0, 0.7991, 0.7991, 0.7991, 1.0, 0.7991, 0.7991, 0.7991, 1.0, 0.7991, 0.7991, 0.7991, 1.0, 0.7991, 0.7991, 0.7991, 1.0, 0.7991, 0.7991, 0.7991, 1.0, 0.02843, 0.02843, 0.02843, 1.0, 0.02843, 0.02843, 0.02843, 1.0, 0.02843, 0.02843, 0.02843, 1.0, 0.02843, 0.02843, 0.02843, 1.0, 0.7991, 0.7991, 0.7991, 1.0, 0.7991, 0.7991, 0.7991, 1.0, 0.7991, 0.7991, 0.7991, 1.0, 0.7991, 0.7991, 0.7991, 1.0, 0.7991, 0.7991, 0.7991, 1.0, 0.7991, 0.7991, 0.7991, 1.0, 0.7991, 0.7991, 0.7991, 1.0, 0.7991, 0.7991, 0.7991, 1.0, 0.02843, 0.02843, 0.02843, 1.0, 0.02843, 0.02843, 0.02843, 1.0, 0.02843, 0.02843, 0.02843, 1.0, 0.02843, 0.02843, 0.02843, 1.0, 0.02843, 0.02843, 0.02843, 1.0, 0.02843, 0.02843, 0.02843, 1.0, 0.02843, 0.02843, 0.02843, 1.0, 0.02843, 0.02843, 0.02843, 1.0, 0.02843, 0.02843, 0.02843, 1.0, 0.02843, 0.02843, 0.02843, 1.0, 0.02843, 0.02843, 0.02843, 1.0, 0.02843, 0.02843, 0.02843, 1.0, 0.02843, 0.02843, 0.02843, 1.0, 0.02843, 0.02843, 0.02843, 1.0, 0.02843, 0.02843, 0.02843, 1.0, 0.02843, 0.02843, 0.02843, 1.0, 0.02843, 0.02843, 0.02843, 1.0, 0.02843, 0.02843, 0.02843, 1.0, 0.02843, 0.02843, 0.02843, 1.0, 0.02843, 0.02843, 0.02843, 1.0, 0.02843, 0.02843, 0.02843, 1.0, 0.02843, 0.02843, 0.02843, 1.0, 0.02843, 0.02843, 0.02843, 1.0, 0.7991, 0.7991, 0.7991, 1.0, 0.7991, 0.7991, 0.7991, 1.0, 0.7991, 0.7991, 0.7991, 1.0, 0.7991, 0.7991, 0.7991, 1.0, 0.02843, 0.02843, 0.02843, 1.0, 0.02843, 0.02843, 0.02843, 1.0, 0.02843, 0.02843, 0.02843, 1.0, 0.02843, 0.02843, 0.02843, 1.0, 0.02843, 0.02843, 0.02843, 1.0, 0.02843, 0.02843, 0.02843, 1.0, 0.02843, 0.02843, 0.02843, 1.0, 0.02843, 0.02843, 0.02843, 1.0, 0.02843, 0.02843, 0.02843, 1.0, 0.02843, 0.02843, 0.02843, 1.0, 0.02843, 0.02843, 0.02843, 1.0, 0.02843, 0.02843, 0.02843, 1.0, 0.02843, 0.02843, 0.02843, 1.0, 0.02843, 0.02843, 0.02843, 1.0, 0.02843, 0.02843, 0.02843, 1.0, 0.02843, 0.02843, 0.02843, 1.0, 0.02843, 0.02843, 0.02843, 1.0, 0.02843, 0.02843, 0.02843, 1.0, 0.02843, 0.02843, 0.02843, 1.0, 0.02843, 0.02843, 0.02843, 1.0, 0.7991, 0.7991, 0.7991, 1.0, 0.7991, 0.7991, 0.7991, 1.0, 0.7991, 0.7991, 0.7991, 1.0, 0.7991, 0.7991, 0.7991, 1.0, 0.7991, 0.7991, 0.7991, 1.0, 0.7991, 0.7991, 0.7991, 1.0, 0.7991, 0.7991, 0.7991, 1.0, 0.7991, 0.7991, 0.7991, 1.0, 0.7991, 0.7991, 0.7991, 1.0, 0.7991, 0.7991, 0.7991, 1.0, 0.7991, 0.7991, 0.7991, 1.0, 0.7991, 0.7991, 0.7991, 1.0, 0.7991, 0.7991, 0.7991, 1.0, 0.7991, 0.7991, 0.7991, 1.0, 0.7991, 0.7991, 0.7991, 1.0, 0.7991, 0.7991, 0.7991, 1.0, 0.7991, 0.7991, 0.7991, 1.0, 0.7991, 0.7991, 0.7991, 1.0, 0.7991, 0.7991, 0.7991, 1.0, 0.7991, 0.7991, 0.7991, 1.0, 0.7991, 0.7991, 0.7991, 1.0, 0.7991, 0.7991, 0.7991, 1.0, 0.7991, 0.7991, 0.7991, 1.0, 0.7991, 0.7991, 0.7991, 1.0, 0.7991, 0.7991, 0.7991, 1.0, 0.7991, 0.7991, 0.7991, 1.0, 0.7991, 0.7991, 0.7991, 1.0, 0.7991, 0.7991, 0.7991, 1.0, 0.7991, 0.7991, 0.7991, 1.0, 0.7991, 0.7991, 0.7991, 1.0, 0.02843, 0.02843, 0.02843, 1.0, 0.02843, 0.02843, 0.02843, 1.0, 0.02843, 0.02843, 0.02843, 1.0, 0.7991, 0.7991, 0.7991, 1.0, 0.7991, 0.7991, 0.7991, 1.0, 0.7991, 0.7991, 0.7991, 1.0, 0.7991, 0.7991, 0.7991, 1.0, 0.02843, 0.02843, 0.02843, 1.0, 0.02843, 0.02843, 0.02843, 1.0, 0.02843, 0.02843, 0.02843, 1.0, 0.02843, 0.02843, 0.02843, 1.0, 0.02843, 0.02843, 0.02843, 1.0, 0.02843, 0.02843, 0.02843, 1.0, 0.02843, 0.02843, 0.02843, 1.0, 0.7991, 0.7991, 0.7991, 1.0, 0.7991, 0.7991, 0.7991, 1.0, 0.7991, 0.7991, 0.7991, 1.0, 0.7991, 0.7991, 0.7991, 1.0, 0.02843, 0.02843, 0.02843, 1.0, 0.02843, 0.02843, 0.02843, 1.0, 0.02843, 0.02843, 0.02843, 1.0, 0.02843, 0.02843, 0.02843, 1.0, 0.02843, 0.02843, 0.02843, 1.0, 0.02843, 0.02843, 0.02843, 1.0, 0.02843, 0.02843, 0.02843, 1.0, 0.02843, 0.02843, 0.02843, 1.0, 0.02843, 0.02843, 0.02843, 1.0, 0.02843, 0.02843, 0.02843, 1.0, 0.02843, 0.02843, 0.02843, 1.0, 0.02843, 0.02843, 0.02843, 1.0, 0.02843, 0.02843, 0.02843, 1.0, 0.02843, 0.02843, 0.02843, 1.0, 0.02843, 0.02843, 0.02843, 1.0, 0.02843, 0.02843, 0.02843, 1.0, 0.02843, 0.02843, 0.02843, 1.0, 0.02843, 0.02843, 0.02843, 1.0, 0.02843, 0.02843, 0.02843, 1.0, 0.02843, 0.02843, 0.02843, 1.0, 0.02843, 0.02843, 0.02843, 1.0, 0.02843, 0.02843, 0.02843, 1.0, 0.02843, 0.02843, 0.02843, 1.0, 0.02843, 0.02843, 0.02843, 1.0, 0.02843, 0.02843, 0.02843, 1.0, 0.02843, 0.02843, 0.02843, 1.0, 0.02843, 0.02843, 0.02843, 1.0, 0.02843, 0.02843, 0.02843, 1.0, 0.02843, 0.02843, 0.02843, 1.0, 0.02843, 0.02843, 0.02843, 1.0, 0.02843, 0.02843, 0.02843, 1.0, 0.02843, 0.02843, 0.02843, 1.0, 0.7991, 0.7991, 0.7991, 1.0, 0.7991, 0.7991, 0.7991, 1.0, 0.7991, 0.7991, 0.7991, 1.0, 0.7991, 0.7991, 0.7991, 1.0, 0.7991, 0.7991, 0.7991, 1.0, 0.7991, 0.7991, 0.7991, 1.0, 0.7991, 0.7991, 0.7991, 1.0, 0.7991, 0.7991, 0.7991, 1.0, 0.02843, 0.02843, 0.02843, 1.0, 0.02843, 0.02843, 0.02843, 1.0, 0.02843, 0.02843, 0.02843, 1.0, 0.02843, 0.02843, 0.02843, 1.0, 0.7991, 0.7991, 0.7991, 1.0, 0.7991, 0.7991, 0.7991, 1.0, 0.7991, 0.7991, 0.7991, 1.0, 0.7991, 0.7991, 0.7991, 1.0, 0.7991, 0.7991, 0.7991, 1.0, 0.7991, 0.7991, 0.7991, 1.0, 0.7991, 0.7991, 0.7991, 1.0, 0.7991, 0.7991, 0.7991, 1.0, 0.7991, 0.7991, 0.7991, 1.0, 0.7991, 0.7991, 0.7991, 1.0, 0.7991, 0.7991, 0.7991, 1.0, 0.7991, 0.7991, 0.7991, 1.0, 0.7991, 0.7991, 0.7991, 1.0, 0.7991, 0.7991, 0.7991, 1.0, 0.7991, 0.7991, 0.7991, 1.0, 0.7991, 0.7991, 0.7991, 1.0, 0.7991, 0.7991, 0.7991, 1.0, 0.7991, 0.7991, 0.7991, 1.0, 0.7991, 0.7991, 0.7991, 1.0, 0.7991, 0.7991, 0.7991, 1.0, 0.7991, 0.7991, 0.7991, 1.0, 0.7991, 0.7991, 0.7991, 1.0, 0.7991, 0.7991, 0.7991, 1.0, 0.02843, 0.02843, 0.02843, 1.0, 0.02843, 0.02843, 0.02843, 1.0, 0.02843, 0.02843, 0.02843, 1.0, 0.02843, 0.02843, 0.02843, 1.0, 0.7991, 0.7991, 0.7991, 1.0, 0.7991, 0.7991, 0.7991, 1.0, 0.7991, 0.7991, 0.7991, 1.0, 0.7991, 0.7991, 0.7991, 1.0, 0.02843, 0.02843, 0.02843, 1.0, 0.02843, 0.02843, 0.02843, 1.0, 0.02843, 0.02843, 0.02843, 1.0, 0.02843, 0.02843, 0.02843, 1.0, 0.02843, 0.02843, 0.02843, 1.0, 0.02843, 0.02843, 0.02843, 1.0, 0.02843, 0.02843, 0.02843, 1.0, 0.7991, 0.7991, 0.7991, 1.0, 0.7991, 0.7991, 0.7991, 1.0, 0.7991, 0.7991, 0.7991, 1.0, 0.7991, 0.7991, 0.7991, 1.0, 0.7991, 0.7991, 0.7991, 1.0, 0.7991, 0.7991, 0.7991, 1.0, 0.7991, 0.7991, 0.7991, 1.0, 0.7991, 0.7991, 0.7991, 1.0, 0.02843, 0.02843, 0.02843, 1.0, 0.02843, 0.02843, 0.02843, 1.0, 0.02843, 0.02843, 0.02843, 1.0, 0.02843, 0.02843, 0.02843, 1.0, 0.7991, 0.7991, 0.7991, 1.0, 0.7991, 0.7991, 0.7991, 1.0, 0.7991, 0.7991, 0.7991, 1.0, 0.7991, 0.7991, 0.7991, 1.0, 0.02843, 0.02843, 0.02843, 1.0, 0.02843, 0.02843, 0.02843, 1.0, 0.02843, 0.02843, 0.02843, 1.0, 0.02843, 0.02843, 0.02843, 1.0, 0.02843, 0.02843, 0.02843, 1.0, 0.02843, 0.02843, 0.02843, 1.0, 0.02843, 0.02843, 0.02843, 1.0, 0.02843, 0.02843, 0.02843, 1.0, 0.7991, 0.7991, 0.7991, 1.0, 0.7991, 0.7991, 0.7991, 1.0, 0.7991, 0.7991, 0.7991, 1.0, 0.7991, 0.7991, 0.7991, 1.0, 0.7991, 0.7991, 0.7991, 1.0, 0.7991, 0.7991, 0.7991, 1.0, 0.7991, 0.7991, 0.7991, 1.0, 0.7991, 0.7991, 0.7991, 1.0, 0.02843, 0.02843, 0.02843, 1.0, 0.02843, 0.02843, 0.02843, 1.0, 0.02843, 0.02843, 0.02843, 1.0, 0.02843, 0.02843, 0.02843, 1.0, 0.02843, 0.02843, 0.02843, 1.0, 0.02843, 0.02843, 0.02843, 1.0, 0.02843, 0.02843, 0.02843, 1.0, 0.02843, 0.02843, 0.02843, 1.0, 0.02843, 0.02843, 0.02843, 1.0, 0.02843, 0.02843, 0.02843, 1.0, 0.02843, 0.02843, 0.02843, 1.0, 0.7991, 0.7991, 0.7991, 1.0, 0.7991, 0.7991, 0.7991, 1.0, 0.7991, 0.7991, 0.7991, 1.0, 0.7991, 0.7991, 0.7991, 1.0, 0.02843, 0.02843, 0.02843, 1.0, 0.02843, 0.02843, 0.02843, 1.0, 0.02843, 0.02843, 0.02843, 1.0, 0.02843, 0.02843, 0.02843, 1.0, 0.02843, 0.02843, 0.02843, 1.0, 0.02843, 0.02843, 0.02843, 1.0, 0.02843, 0.02843, 0.02843, 1.0, 0.02843, 0.02843, 0.02843, 1.0, 0.02843, 0.02843, 0.02843, 1.0, 0.02843, 0.02843, 0.02843, 1.0, 0.02843, 0.02843, 0.02843, 1.0, 0.02843, 0.02843, 0.02843, 1.0, 0.02843, 0.02843, 0.02843, 1.0, 0.02843, 0.02843, 0.02843, 1.0, 0.02843, 0.02843, 0.02843, 1.0, 0.02843, 0.02843, 0.02843, 1.0, 0.02843, 0.02843, 0.02843, 1.0, 0.02843, 0.02843, 0.02843, 1.0, 0.02843, 0.02843, 0.02843, 1.0, 0.02843, 0.02843, 0.02843, 1.0, 0.02843, 0.02843, 0.02843, 1.0, 0.02843, 0.02843, 0.02843, 1.0, 0.02843, 0.02843, 0.02843, 1.0, 0.02843, 0.02843, 0.02843, 1.0, 0.02843, 0.02843, 0.02843, 1.0, 0.02843, 0.02843, 0.02843, 1.0, 0.02843, 0.02843, 0.02843, 1.0, 0.02843, 0.02843, 0.02843, 1.0, 0.02843, 0.02843, 0.02843, 1.0, 0.02843, 0.02843, 0.02843, 1.0, 0.02843, 0.02843, 0.02843, 1.0, 0.02843, 0.02843, 0.02843, 1.0, 0.02843, 0.02843, 0.02843, 1.0, 0.02843, 0.02843, 0.02843, 1.0, 0.02843, 0.02843, 0.02843, 1.0, 0.02843, 0.02843, 0.02843, 1.0, 0.02843, 0.02843, 0.02843, 1.0, 0.02843, 0.02843, 0.02843, 1.0, 0.02843, 0.02843, 0.02843, 1.0, 0.02843, 0.02843, 0.02843, 1.0, 0.02843, 0.02843, 0.02843, 1.0, 0.02843, 0.02843, 0.02843, 1.0, 0.02843, 0.02843, 0.02843, 1.0, 0.02843, 0.02843, 0.02843, 1.0, 0.02843, 0.02843, 0.02843, 1.0, 0.02843, 0.02843, 0.02843, 1.0, 0.02843, 0.02843, 0.02843, 1.0, 0.02843, 0.02843, 0.02843, 1.0, 0.02843, 0.02843, 0.02843, 1.0, 0.02843, 0.02843, 0.02843, 1.0, 0.02843, 0.02843, 0.02843, 1.0, 0.02843, 0.02843, 0.02843, 1.0, 0.02843, 0.02843, 0.02843, 1.0, 0.02843, 0.02843, 0.02843, 1.0, 0.02843, 0.02843, 0.02843, 1.0, 0.02843, 0.02843, 0.02843, 1.0, 0.02843, 0.02843, 0.02843, 1.0, 0.02843, 0.02843, 0.02843, 1.0, 0.02843, 0.02843, 0.02843, 1.0, 0.02843, 0.02843, 0.02843, 1.0, 0.02843, 0.02843, 0.02843, 1.0, 0.02843, 0.02843, 0.02843, 1.0, 0.02843, 0.02843, 0.02843, 1.0, 0.02843, 0.02843, 0.02843, 1.0, 0.02843, 0.02843, 0.02843, 1.0, 0.02843, 0.02843, 0.02843, 1.0, 0.02843, 0.02843, 0.02843, 1.0, 0.02843, 0.02843, 0.02843, 1.0, 0.02843, 0.02843, 0.02843, 1.0, 0.02843, 0.02843, 0.02843, 1.0, 0.02843, 0.02843, 0.02843, 1.0, 0.02843, 0.02843, 0.02843, 1.0, 0.02843, 0.02843, 0.02843, 1.0, 0.02843, 0.02843, 0.02843, 1.0, 0.02843, 0.02843, 0.02843, 1.0, 0.02843, 0.02843, 0.02843, 1.0, 0.02843, 0.02843, 0.02843, 1.0, 0.02843, 0.02843, 0.02843, 1.0, 0.02843, 0.02843, 0.02843, 1.0, 0.02843, 0.02843, 0.02843, 1.0, 0.02843, 0.02843, 0.02843, 1.0, 0.02843, 0.02843, 0.02843, 1.0, 0.02843, 0.02843, 0.02843, 1.0, 0.02843, 0.02843, 0.02843, 1.0, 0.02843, 0.02843, 0.02843, 1.0, 0.02843, 0.02843, 0.02843, 1.0, 0.02843, 0.02843, 0.02843, 1.0, 0.02843, 0.02843, 0.02843, 1.0, 0.02843, 0.02843, 0.02843, 1.0, 0.02843, 0.02843, 0.02843, 1.0, 0.02843, 0.02843, 0.02843, 1.0, 0.02843, 0.02843, 0.02843, 1.0, 0.02843, 0.02843, 0.02843, 1.0, 0.02843, 0.02843, 0.02843, 1.0, 0.02843, 0.02843, 0.02843, 1.0, 0.02843, 0.02843, 0.02843, 1.0, 0.7991, 0.1746, 0.2159, 1.0, 0.7991, 0.1746, 0.2159, 1.0, 0.7991, 0.1746, 0.2159, 1.0, 0.7991, 0.1746, 0.2159, 1.0, 0.7991, 0.1746, 0.2159, 1.0, 0.7991, 0.1746, 0.2159, 1.0, 0.7991, 0.1746, 0.2159, 1.0, 0.7991, 0.1746, 0.2159, 1.0, 0.7991, 0.7991, 0.7991, 1.0, 0.7991, 0.7991, 0.7991, 1.0, 0.7991, 0.7991, 0.7991, 1.0, 0.7991, 0.7991, 0.7991, 1.0, 0.7991, 0.7991, 0.7991, 1.0, 0.7991, 0.7991, 0.7991, 1.0, 0.7991, 0.7991, 0.7991, 1.0, 0.7991, 0.7991, 0.7991, 1.0, 0.7991, 0.1746, 0.2159, 1.0, 0.7991, 0.1746, 0.2159, 1.0, 0.7991, 0.1746, 0.2159, 1.0, 0.7991, 0.1746, 0.2159, 1.0, 0.7991, 0.1746, 0.2159, 1.0, 0.7991, 0.1746, 0.2159, 1.0, 0.7991, 0.1746, 0.2159, 1.0, 0.7991, 0.1746, 0.2159, 1.0, 0.7991, 0.1746, 0.2159, 1.0, 0.7991, 0.1746, 0.2159, 1.0, 0.7991, 0.1746, 0.2159, 1.0, 0.7991, 0.1746, 0.2159, 1.0, 0.7991, 0.1746, 0.2159, 1.0, 0.7991, 0.1746, 0.2159, 1.0, 0.7991, 0.1746, 0.2159, 1.0, 0.7991, 0.1746, 0.2159, 1.0, 0.7991, 0.1746, 0.2159, 1.0, 0.7991, 0.1746, 0.2159, 1.0, 0.7991, 0.1746, 0.2159, 1.0, 0.7991, 0.1746, 0.2159, 1.0, 0.7991, 0.7991, 0.7991, 1.0, 0.7991, 0.7991, 0.7991, 1.0, 0.7991, 0.7991, 0.7991, 1.0, 0.7991, 0.7991, 0.7991, 1.0, 0.7991, 0.7991, 0.7991, 1.0, 0.7991, 0.7991, 0.7991, 1.0, 0.7991, 0.7991, 0.7991, 1.0, 0.7991, 0.7991, 0.7991, 1.0, 0.7991, 0.7991, 0.7991, 1.0, 0.7991, 0.7991, 0.7991, 1.0, 0.7991, 0.7991, 0.7991, 1.0, 0.7991, 0.7991, 0.7991, 1.0, 0.7991, 0.7991, 0.7991, 1.0, 0.7991, 0.7991, 0.7991, 1.0, 0.7991, 0.7991, 0.7991, 1.0, 0.7991, 0.7991, 0.7991, 1.0, 0.7991, 0.7991, 0.7991, 1.0, 0.7991, 0.7991, 0.7991, 1.0, 0.7991, 0.7991, 0.7991, 1.0, 0.7991, 0.7991, 0.7991, 1.0, 0.7991, 0.7991, 0.7991, 1.0, 0.7991, 0.7991, 0.7991, 1.0, 0.7991, 0.7991, 0.7991, 1.0, 0.7991, 0.7991, 0.7991, 1.0, 0.7991, 0.7991, 0.7991, 1.0, 0.7991, 0.7991, 0.7991, 1.0, 0.7991, 0.7991, 0.7991, 1.0, 0.7991, 0.7991, 0.7991, 1.0, 0.7991, 0.7991, 0.7991, 1.0, 0.7991, 0.7991, 0.7991, 1.0, 0.7991, 0.7991, 0.7991, 1.0, 0.7991, 0.7991, 0.7991, 1.0, 0.7991, 0.7991, 0.7991, 1.0, 0.7991, 0.7991, 0.7991, 1.0, 0.7991, 0.7991, 0.7991, 1.0, 0.7991, 0.7991, 0.7991, 1.0, 0.7991, 0.7991, 0.7991, 1.0, 0.7991, 0.7991, 0.7991, 1.0, 0.7991, 0.7991, 0.7991, 1.0, 0.7991, 0.7991, 0.7991, 1.0, 0.02843, 0.02843, 0.02843, 1.0, 0.02843, 0.02843, 0.02843, 1.0, 0.02843, 0.02843, 0.02843, 1.0, 0.02843, 0.02843, 0.02843, 1.0, 0.02843, 0.02843, 0.02843, 1.0, 0.02843, 0.02843, 0.02843, 1.0, 0.02843, 0.02843, 0.02843, 1.0, 0.02843, 0.02843, 0.02843, 1.0, 0.02843, 0.02843, 0.02843, 1.0, 0.02843, 0.02843, 0.02843, 1.0, 0.02843, 0.02843, 0.02843, 1.0, 0.02843, 0.02843, 0.02843, 1.0, 0.02843, 0.02843, 0.02843, 1.0, 0.02843, 0.02843, 0.02843, 1.0, 0.02843, 0.02843, 0.02843, 1.0, 0.02843, 0.02843, 0.02843, 1.0, 0.02843, 0.02843, 0.02843, 1.0, 0.02843, 0.02843, 0.02843, 1.0, 0.02843, 0.02843, 0.02843, 1.0, 0.02843, 0.02843, 0.02843, 1.0, 0.02843, 0.02843, 0.02843, 1.0, 0.02843, 0.02843, 0.02843, 1.0, 0.02843, 0.02843, 0.02843, 1.0, 0.02843, 0.02843, 0.02843, 1.0, 0.02843, 0.02843, 0.02843, 1.0, 0.02843, 0.02843, 0.02843, 1.0, 0.02843, 0.02843, 0.02843, 1.0, 0.02843, 0.02843, 0.02843, 1.0, 0.02843, 0.02843, 0.02843, 1.0, 0.02843, 0.02843, 0.02843, 1.0, 0.02843, 0.02843, 0.02843, 1.0, 0.02843, 0.02843, 0.02843, 1.0, 0.02843, 0.02843, 0.02843, 1.0, 0.02843, 0.02843, 0.02843, 1.0, 0.02843, 0.02843, 0.02843, 1.0, 0.02843, 0.02843, 0.02843, 1.0, 0.02843, 0.02843, 0.02843, 1.0, 0.02843, 0.02843, 0.02843, 1.0, 0.02843, 0.02843, 0.02843, 1.0, 0.02843, 0.02843, 0.02843, 1.0, 0.02843, 0.02843, 0.02843, 1.0, 0.02843, 0.02843, 0.02843, 1.0, 0.02843, 0.02843, 0.02843, 1.0, 0.02843, 0.02843, 0.02843, 1.0, 0.02843, 0.02843, 0.02843, 1.0, 0.02843, 0.02843, 0.02843, 1.0, 0.02843, 0.02843, 0.02843, 1.0, 0.02843, 0.02843, 0.02843, 1.0, 0.02843, 0.02843, 0.02843, 1.0, 0.02843, 0.02843, 0.02843, 1.0, 0.02843, 0.02843, 0.02843, 1.0, 0.02843, 0.02843, 0.02843, 1.0, 0.02843, 0.02843, 0.02843, 1.0, 0.02843, 0.02843, 0.02843, 1.0, 0.02843, 0.02843, 0.02843, 1.0, 0.02843, 0.02843, 0.02843, 1.0, 0.02843, 0.02843, 0.02843, 1.0, 0.02843, 0.02843, 0.02843, 1.0, 0.02843, 0.02843, 0.02843, 1.0, 0.02843, 0.02843, 0.02843, 1.0, 0.02843, 0.02843, 0.02843, 1.0, 0.02843, 0.02843, 0.02843, 1.0, 0.02843, 0.02843, 0.02843, 1.0, 0.02843, 0.02843, 0.02843, 1.0, 0.02843, 0.02843, 0.02843, 1.0, 0.02843, 0.02843, 0.02843, 1.0, 0.02843, 0.02843, 0.02843, 1.0, 0.02843, 0.02843, 0.02843, 1.0, 0.02843, 0.02843, 0.02843, 1.0, 0.02843, 0.02843, 0.02843, 1.0, 0.02843, 0.02843, 0.02843, 1.0, 0.02843, 0.02843, 0.02843, 1.0, 0.02843, 0.02843, 0.02843, 1.0, 0.02843, 0.02843, 0.02843, 1.0, 0.02843, 0.02843, 0.02843, 1.0, 0.02843, 0.02843, 0.02843, 1.0, 0.02843, 0.02843, 0.02843, 1.0, 0.02843, 0.02843, 0.02843, 1.0, 0.02843, 0.02843, 0.02843, 1.0, 0.02843, 0.02843, 0.02843, 1.0, 0.02843, 0.02843, 0.02843, 1.0, 0.02843, 0.02843, 0.02843, 1.0, 0.02843, 0.02843, 0.02843, 1.0, 0.02843, 0.02843, 0.02843, 1.0, 0.02843, 0.02843, 0.02843, 1.0, 0.02843, 0.02843, 0.02843, 1.0, 0.02843, 0.02843, 0.02843, 1.0, 0.02843, 0.02843, 0.02843, 1.0, 0.02843, 0.02843, 0.02843, 1.0, 0.02843, 0.02843, 0.02843, 1.0, 0.02843, 0.02843, 0.02843, 1.0, 0.02843, 0.02843, 0.02843, 1.0, 0.02843, 0.02843, 0.02843, 1.0, 0.02843, 0.02843, 0.02843, 1.0, 0.02843, 0.02843, 0.02843, 1.0, 0.02843, 0.02843, 0.02843, 1.0, 0.02843, 0.02843, 0.02843, 1.0, 0.02843, 0.02843, 0.02843, 1.0, 0.02843, 0.02843, 0.02843, 1.0, 0.02843, 0.02843, 0.02843, 1.0, 0.7991, 0.7991, 0.7991, 1.0, 0.7991, 0.7991, 0.7991, 1.0, 0.7991, 0.7991, 0.7991, 1.0, 0.7991, 0.7991, 0.7991, 1.0, 0.7991, 0.7991, 0.7991, 1.0, 0.7991, 0.7991, 0.7991, 1.0, 0.7991, 0.7991, 0.7991, 1.0, 0.02843, 0.02843, 0.02843, 1.0, 0.02843, 0.02843, 0.02843, 1.0, 0.02843, 0.02843, 0.02843, 1.0, 0.02843, 0.02843, 0.02843, 1.0, 0.02843, 0.02843, 0.02843, 1.0, 0.02843, 0.02843, 0.02843, 1.0, 0.02843, 0.02843, 0.02843, 1.0, 0.02843, 0.02843, 0.02843, 1.0, 0.7991, 0.7991, 0.7991, 1.0, 0.7991, 0.7991, 0.7991, 1.0, 0.7991, 0.7991, 0.7991, 1.0, 0.7991, 0.7991, 0.7991, 1.0, 0.7991, 0.7991, 0.7991, 1.0, 0.7991, 0.7991, 0.7991, 1.0, 0.7991, 0.7991, 0.7991, 1.0, 0.7991, 0.7991, 0.7991, 1.0, 0.7991, 0.7991, 0.7991, 1.0, 0.7991, 0.7991, 0.7991, 1.0, 0.7991, 0.7991, 0.7991, 1.0, 0.7991, 0.7991, 0.7991, 1.0, 0.7991, 0.7991, 0.7991, 1.0, 0.7991, 0.7991, 0.7991, 1.0, 0.7991, 0.7991, 0.7991, 1.0, 0.7991, 0.7991, 0.7991, 1.0, 0.7991, 0.7991, 0.7991, 1.0, 0.02843, 0.02843, 0.02843, 1.0, 0.02843, 0.02843, 0.02843, 1.0, 0.02843, 0.02843, 0.02843, 1.0, 0.02843, 0.02843, 0.02843, 1.0, 0.7991, 0.7991, 0.7991, 1.0, 0.7991, 0.7991, 0.7991, 1.0, 0.7991, 0.7991, 0.7991, 1.0, 0.7991, 0.7991, 0.7991, 1.0, 0.7991, 0.7991, 0.7991, 1.0, 0.7991, 0.7991, 0.7991, 1.0, 0.7991, 0.7991, 0.7991, 1.0, 0.7991, 0.7991, 0.7991, 1.0, 0.7991, 0.7991, 0.7991, 1.0, 0.7991, 0.7991, 0.7991, 1.0, 0.7991, 0.7991, 0.7991, 1.0, 0.7991, 0.7991, 0.7991, 1.0, 0.7991, 0.7991, 0.7991, 1.0, 0.7991, 0.7991, 0.7991, 1.0, 0.7991, 0.7991, 0.7991, 1.0, 0.7991, 0.7991, 0.7991, 1.0, 0.7991, 0.7991, 0.7991, 1.0, 0.7991, 0.7991, 0.7991, 1.0, 0.7991, 0.7991, 0.7991, 1.0, 0.7991, 0.7991, 0.7991, 1.0, 0.7991, 0.7991, 0.7991, 1.0, 0.7991, 0.7991, 0.7991, 1.0, 0.7991, 0.7991, 0.7991, 1.0, 0.7991, 0.7991, 0.7991, 1.0, 0.7991, 0.7991, 0.7991, 1.0, 0.7991, 0.7991, 0.7991, 1.0, 0.7991, 0.7991, 0.7991, 1.0, 0.7991, 0.7991, 0.7991, 1.0, 0.7991, 0.7991, 0.7991, 1.0, 0.7991, 0.7991, 0.7991, 1.0, 0.7991, 0.7991, 0.7991, 1.0, 0.7991, 0.7991, 0.7991, 1.0, 0.7991, 0.7991, 0.7991, 1.0, 0.7991, 0.7991, 0.7991, 1.0, 0.7991, 0.7991, 0.7991, 1.0, 0.7991, 0.7991, 0.7991, 1.0, 0.7991, 0.7991, 0.7991, 1.0, 0.7991, 0.7991, 0.7991, 1.0, 0.7991, 0.7991, 0.7991, 1.0, 0.7991, 0.7991, 0.7991, 1.0, 0.7991, 0.7991, 0.7991, 1.0, 0.7991, 0.7991, 0.7991, 1.0, 0.7991, 0.7991, 0.7991, 1.0, 0.7991, 0.7991, 0.7991, 1.0, 0.7991, 0.7991, 0.7991, 1.0, 0.7991, 0.7991, 0.7991, 1.0, 0.7991, 0.7991, 0.7991, 1.0, 0.7991, 0.7991, 0.7991, 1.0, 0.7991, 0.7991, 0.7991, 1.0, 0.7991, 0.7991, 0.7991, 1.0, 0.7991, 0.7991, 0.7991, 1.0, 0.7991, 0.7991, 0.7991, 1.0, 0.7991, 0.7991, 0.7991, 1.0, 0.7991, 0.7991, 0.7991, 1.0, 0.7991, 0.7991, 0.7991, 1.0, 0.7991, 0.7991, 0.7991, 1.0, 0.7991, 0.7991, 0.7991, 1.0, 0.7991, 0.7991, 0.7991, 1.0, 0.7991, 0.7991, 0.7991, 1.0, 0.7991, 0.7991, 0.7991, 1.0, 0.7991, 0.7991, 0.7991, 1.0, 0.7991, 0.7991, 0.7991, 1.0, 0.02843, 0.02843, 0.02843, 1.0, 0.02843, 0.02843, 0.02843, 1.0, 0.02843, 0.02843, 0.02843, 1.0, 0.02843, 0.02843, 0.02843, 1.0, 0.7991, 0.7991, 0.7991, 1.0, 0.7991, 0.7991, 0.7991, 1.0, 0.7991, 0.7991, 0.7991, 1.0, 0.7991, 0.7991, 0.7991, 1.0, 0.02843, 0.02843, 0.02843, 1.0, 0.02843, 0.02843, 0.02843, 1.0, 0.02843, 0.02843, 0.02843, 1.0, 0.7991, 0.7991, 0.7991, 1.0, 0.7991, 0.7991, 0.7991, 1.0, 0.7991, 0.7991, 0.7991, 1.0, 0.7991, 0.7991, 0.7991, 1.0, 0.7991, 0.7991, 0.7991, 1.0, 0.7991, 0.7991, 0.7991, 1.0, 0.7991, 0.7991, 0.7991, 1.0, 0.7991, 0.7991, 0.7991, 1.0, 0.7991, 0.7991, 0.7991, 1.0, 0.7991, 0.7991, 0.7991, 1.0, 0.7991, 0.7991, 0.7991, 1.0, 0.7991, 0.7991, 0.7991, 1.0, 0.02843, 0.02843, 0.02843, 1.0, 0.02843, 0.02843, 0.02843, 1.0, 0.02843, 0.02843, 0.02843, 1.0, 0.02843, 0.02843, 0.02843, 1.0, 0.02843, 0.02843, 0.02843, 1.0, 0.02843, 0.02843, 0.02843, 1.0, 0.02843, 0.02843, 0.02843, 1.0, 0.02843, 0.02843, 0.02843, 1.0, 0.7991, 0.7991, 0.7991, 1.0, 0.7991, 0.7991, 0.7991, 1.0, 0.7991, 0.7991, 0.7991, 1.0, 0.7991, 0.7991, 0.7991, 1.0, 0.7991, 0.7991, 0.7991, 1.0, 0.7991, 0.7991, 0.7991, 1.0, 0.7991, 0.7991, 0.7991, 1.0, 0.02843, 0.02843, 0.02843, 1.0, 0.02843, 0.02843, 0.02843, 1.0, 0.02843, 0.02843, 0.02843, 1.0, 0.02843, 0.02843, 0.02843, 1.0, 0.02843, 0.02843, 0.02843, 1.0, 0.02843, 0.02843, 0.02843, 1.0, 0.02843, 0.02843, 0.02843, 1.0, 0.02843, 0.02843, 0.02843, 1.0, 0.02843, 0.02843, 0.02843, 1.0, 0.02843, 0.02843, 0.02843, 1.0, 0.02843, 0.02843, 0.02843, 1.0, 0.02843, 0.02843, 0.02843, 1.0, 0.02843, 0.02843, 0.02843, 1.0, 0.7991, 0.1746, 0.2159, 1.0, 0.7991, 0.1746, 0.2159, 1.0, 0.7991, 0.1746, 0.2159, 1.0, 0.7991, 0.1746, 0.2159, 1.0, 0.7991, 0.1746, 0.2159, 1.0, 0.7991, 0.1746, 0.2159, 1.0, 0.7991, 0.1746, 0.2159, 1.0, 0.7991, 0.1746, 0.2159, 1.0, 0.7991, 0.1746, 0.2159, 1.0, 0.7991, 0.1746, 0.2159, 1.0, 0.7991, 0.1746, 0.2159, 1.0, 0.7991, 0.1746, 0.2159, 1.0, 0.7991, 0.1746, 0.2159, 1.0, 0.7991, 0.1746, 0.2159, 1.0, 0.7991, 0.1746, 0.2159, 1.0, 0.7991, 0.1746, 0.2159, 1.0, 0.7991, 0.1746, 0.2159, 1.0, 0.7991, 0.1746, 0.2159, 1.0, 0.7991, 0.1746, 0.2159, 1.0, 0.7991, 0.1746, 0.2159, 1.0, 0.7991, 0.1746, 0.2159, 1.0, 0.7991, 0.1746, 0.2159, 1.0, 0.7991, 0.1746, 0.2159, 1.0, 0.02843, 0.02843, 0.02843, 1.0, 0.02843, 0.02843, 0.02843, 1.0, 0.02843, 0.02843, 0.02843, 1.0, 0.7991, 0.7991, 0.7991, 1.0, 0.7991, 0.7991, 0.7991, 1.0, 0.7991, 0.7991, 0.7991, 1.0, 0.7991, 0.7991, 0.7991, 1.0, 0.7991, 0.7991, 0.7991, 1.0, 0.7991, 0.7991, 0.7991, 1.0, 0.7991, 0.7991, 0.7991, 1.0, 0.7991, 0.7991, 0.7991, 1.0, 0.7991, 0.7991, 0.7991, 1.0, 0.7991, 0.7991, 0.7991, 1.0, 0.7991, 0.7991, 0.7991, 1.0, 0.7991, 0.7991, 0.7991, 1.0, 0.7991, 0.7991, 0.7991, 1.0, 0.7991, 0.7991, 0.7991, 1.0, 0.7991, 0.7991, 0.7991, 1.0, 0.7991, 0.7991, 0.7991, 1.0, 0.7991, 0.7991, 0.7991, 1.0, 0.02843, 0.02843, 0.02843, 1.0, 0.02843, 0.02843, 0.02843, 1.0, 0.02843, 0.02843, 0.02843, 1.0, 0.02843, 0.02843, 0.02843, 1.0, 0.7991, 0.7991, 0.7991, 1.0, 0.7991, 0.7991, 0.7991, 1.0, 0.7991, 0.7991, 0.7991, 1.0, 0.7991, 0.7991, 0.7991, 1.0, 0.7991, 0.7991, 0.7991, 1.0, 0.7991, 0.7991, 0.7991, 1.0, 0.7991, 0.7991, 0.7991, 1.0, 0.02843, 0.02843, 0.02843, 1.0, 0.02843, 0.02843, 0.02843, 1.0, 0.02843, 0.02843, 0.02843, 1.0, 0.02843, 0.02843, 0.02843, 1.0, 0.7991, 0.7991, 0.7991, 1.0, 0.7991, 0.7991, 0.7991, 1.0, 0.7991, 0.7991, 0.7991, 1.0, 0.7991, 0.7991, 0.7991, 1.0, 0.7991, 0.7991, 0.7991, 1.0, 0.7991, 0.7991, 0.7991, 1.0, 0.7991, 0.7991, 0.7991, 1.0, 0.7991, 0.7991, 0.7991, 1.0, 0.7991, 0.7991, 0.7991, 1.0, 0.7991, 0.7991, 0.7991, 1.0, 0.7991, 0.7991, 0.7991, 1.0, 0.7991, 0.7991, 0.7991, 1.0, 0.7991, 0.7991, 0.7991, 1.0, 0.7991, 0.7991, 0.7991, 1.0, 0.7991, 0.7991, 0.7991, 1.0, 0.7991, 0.7991, 0.7991, 1.0, 0.7991, 0.7991, 0.7991, 1.0, 0.7991, 0.7991, 0.7991, 1.0, 0.7991, 0.7991, 0.7991, 1.0, 0.7991, 0.7991, 0.7991, 1.0, 0.02843, 0.02843, 0.02843, 1.0, 0.02843, 0.02843, 0.02843, 1.0, 0.02843, 0.02843, 0.02843, 1.0, 0.02843, 0.02843, 0.02843, 1.0, 0.02843, 0.02843, 0.02843, 1.0, 0.02843, 0.02843, 0.02843, 1.0, 0.02843, 0.02843, 0.02843, 1.0, 0.02843, 0.02843, 0.02843, 1.0, 0.02843, 0.02843, 0.02843, 1.0, 0.02843, 0.02843, 0.02843, 1.0, 0.02843, 0.02843, 0.02843, 1.0, 0.02843, 0.02843, 0.02843, 1.0, 0.02843, 0.02843, 0.02843, 1.0, 0.02843, 0.02843, 0.02843, 1.0, 0.02843, 0.02843, 0.02843, 1.0, 0.02843, 0.02843, 0.02843, 1.0, 0.02843, 0.02843, 0.02843, 1.0, 0.02843, 0.02843, 0.02843, 1.0, 0.02843, 0.02843, 0.02843, 1.0, 0.02843, 0.02843, 0.02843, 1.0, 0.7991, 0.7991, 0.7991, 1.0, 0.7991, 0.7991, 0.7991, 1.0, 0.7991, 0.7991, 0.7991, 1.0, 0.7991, 0.7991, 0.7991, 1.0, 0.7991, 0.7991, 0.7991, 1.0, 0.7991, 0.7991, 0.7991, 1.0, 0.7991, 0.7991, 0.7991, 1.0, 0.7991, 0.7991, 0.7991, 1.0, 0.7991, 0.7991, 0.7991, 1.0, 0.7991, 0.7991, 0.7991, 1.0, 0.7991, 0.7991, 0.7991, 1.0, 0.7991, 0.7991, 0.7991, 1.0, 0.7991, 0.7991, 0.7991, 1.0, 0.7991, 0.7991, 0.7991, 1.0, 0.7991, 0.7991, 0.7991, 1.0, 0.7991, 0.7991, 0.7991, 1.0, 0.7991, 0.7991, 0.7991, 1.0, 0.7991, 0.7991, 0.7991, 1.0, 0.7991, 0.7991, 0.7991, 1.0, 0.02843, 0.02843, 0.02843, 1.0, 0.02843, 0.02843, 0.02843, 1.0, 0.02843, 0.02843, 0.02843, 1.0, 0.02843, 0.02843, 0.02843, 1.0, 0.02843, 0.02843, 0.02843, 1.0, 0.02843, 0.02843, 0.02843, 1.0, 0.02843, 0.02843, 0.02843, 1.0, 0.02843, 0.02843, 0.02843, 1.0, 0.02843, 0.02843, 0.02843, 1.0, 0.02843, 0.02843, 0.02843, 1.0, 0.02843, 0.02843, 0.02843, 1.0, 0.02843, 0.02843, 0.02843, 1.0, 0.02843, 0.02843, 0.02843, 1.0, 0.02843, 0.02843, 0.02843, 1.0, 0.02843, 0.02843, 0.02843, 1.0, 0.02843, 0.02843, 0.02843, 1.0, 0.7991, 0.7991, 0.7991, 1.0, 0.7991, 0.7991, 0.7991, 1.0, 0.7991, 0.7991, 0.7991, 1.0, 0.7991, 0.7991, 0.7991, 1.0, 0.7991, 0.7991, 0.7991, 1.0, 0.7991, 0.7991, 0.7991, 1.0, 0.7991, 0.7991, 0.7991, 1.0, 0.7991, 0.7991, 0.7991, 1.0, 0.7991, 0.7991, 0.7991, 1.0, 0.7991, 0.7991, 0.7991, 1.0, 0.7991, 0.7991, 0.7991, 1.0, 0.7991, 0.7991, 0.7991, 1.0, 0.7991, 0.7991, 0.7991, 1.0, 0.7991, 0.7991, 0.7991, 1.0, 0.7991, 0.7991, 0.7991, 1.0, 0.7991, 0.7991, 0.7991, 1.0, 0.7991, 0.7991, 0.7991, 1.0, 0.7991, 0.7991, 0.7991, 1.0, 0.7991, 0.7991, 0.7991, 1.0, 0.7991, 0.7991, 0.7991, 1.0, 0.7991, 0.7991, 0.7991, 1.0, 0.7991, 0.7991, 0.7991, 1.0, 0.7991, 0.7991, 0.7991, 1.0, 0.7991, 0.7991, 0.7991, 1.0, 0.7991, 0.7991, 0.7991, 1.0, 0.7991, 0.7991, 0.7991, 1.0, 0.7991, 0.7991, 0.7991, 1.0, 0.7991, 0.7991, 0.7991, 1.0, 0.7991, 0.7991, 0.7991, 1.0, 0.7991, 0.7991, 0.7991, 1.0, 0.7991, 0.7991, 0.7991, 1.0, 0.7991, 0.7991, 0.7991, 1.0, 0.02843, 0.02843, 0.02843, 1.0, 0.02843, 0.02843, 0.02843, 1.0, 0.02843, 0.02843, 0.02843, 1.0, 0.02843, 0.02843, 0.02843, 1.0, 0.7991, 0.7991, 0.7991, 1.0, 0.7991, 0.7991, 0.7991, 1.0, 0.7991, 0.7991, 0.7991, 1.0, 0.7991, 0.7991, 0.7991, 1.0, 0.7991, 0.7991, 0.7991, 1.0, 0.7991, 0.7991, 0.7991, 1.0, 0.7991, 0.7991, 0.7991, 1.0, 0.7991, 0.7991, 0.7991, 1.0, 0.02843, 0.02843, 0.02843, 1.0, 0.02843, 0.02843, 0.02843, 1.0, 0.02843, 0.02843, 0.02843, 1.0, 0.02843, 0.02843, 0.02843, 1.0, 0.02843, 0.02843, 0.02843, 1.0, 0.02843, 0.02843, 0.02843, 1.0, 0.02843, 0.02843, 0.02843, 1.0, 0.02843, 0.02843, 0.02843, 1.0, 0.02843, 0.02843, 0.02843, 1.0, 0.02843, 0.02843, 0.02843, 1.0, 0.02843, 0.02843, 0.02843, 1.0, 0.02843, 0.02843, 0.02843, 1.0, 0.02843, 0.02843, 0.02843, 1.0, 0.02843, 0.02843, 0.02843, 1.0, 0.02843, 0.02843, 0.02843, 1.0, 0.02843, 0.02843, 0.02843, 1.0, 0.02843, 0.02843, 0.02843, 1.0, 0.02843, 0.02843, 0.02843, 1.0, 0.02843, 0.02843, 0.02843, 1.0, 0.02843, 0.02843, 0.02843, 1.0, 0.02843, 0.02843, 0.02843, 1.0, 0.02843, 0.02843, 0.02843, 1.0, 0.02843, 0.02843, 0.02843, 1.0, 0.7991, 0.7991, 0.7991, 1.0, 0.7991, 0.7991, 0.7991, 1.0, 0.7991, 0.7991, 0.7991, 1.0, 0.7991, 0.7991, 0.7991, 1.0, 0.02843, 0.02843, 0.02843, 1.0, 0.02843, 0.02843, 0.02843, 1.0, 0.02843, 0.02843, 0.02843, 1.0, 0.02843, 0.02843, 0.02843, 1.0, 0.02843, 0.02843, 0.02843, 1.0, 0.02843, 0.02843, 0.02843, 1.0, 0.02843, 0.02843, 0.02843, 1.0, 0.02843, 0.02843, 0.02843, 1.0, 0.02843, 0.02843, 0.02843, 1.0, 0.02843, 0.02843, 0.02843, 1.0, 0.02843, 0.02843, 0.02843, 1.0, 0.02843, 0.02843, 0.02843, 1.0, 0.02843, 0.02843, 0.02843, 1.0, 0.02843, 0.02843, 0.02843, 1.0, 0.02843, 0.02843, 0.02843, 1.0, 0.02843, 0.02843, 0.02843, 1.0, 0.02843, 0.02843, 0.02843, 1.0, 0.02843, 0.02843, 0.02843, 1.0, 0.02843, 0.02843, 0.02843, 1.0, 0.02843, 0.02843, 0.02843, 1.0, 0.7991, 0.7991, 0.7991, 1.0, 0.7991, 0.7991, 0.7991, 1.0, 0.7991, 0.7991, 0.7991, 1.0, 0.7991, 0.7991, 0.7991, 1.0, 0.7991, 0.7991, 0.7991, 1.0, 0.7991, 0.7991, 0.7991, 1.0, 0.7991, 0.7991, 0.7991, 1.0, 0.7991, 0.7991, 0.7991, 1.0, 0.7991, 0.7991, 0.7991, 1.0, 0.7991, 0.7991, 0.7991, 1.0, 0.7991, 0.7991, 0.7991, 1.0, 0.7991, 0.7991, 0.7991, 1.0, 0.7991, 0.7991, 0.7991, 1.0, 0.7991, 0.7991, 0.7991, 1.0, 0.7991, 0.7991, 0.7991, 1.0, 0.7991, 0.7991, 0.7991, 1.0, 0.7991, 0.7991, 0.7991, 1.0, 0.7991, 0.7991, 0.7991, 1.0, 0.7991, 0.7991, 0.7991, 1.0, 0.7991, 0.7991, 0.7991, 1.0, 0.7991, 0.7991, 0.7991, 1.0, 0.7991, 0.7991, 0.7991, 1.0, 0.7991, 0.7991, 0.7991, 1.0, 0.7991, 0.7991, 0.7991, 1.0, 0.7991, 0.7991, 0.7991, 1.0, 0.7991, 0.7991, 0.7991, 1.0, 0.7991, 0.7991, 0.7991, 1.0, 0.7991, 0.7991, 0.7991, 1.0, 0.7991, 0.7991, 0.7991, 1.0, 0.7991, 0.7991, 0.7991, 1.0, 0.02843, 0.02843, 0.02843, 1.0, 0.02843, 0.02843, 0.02843, 1.0, 0.02843, 0.02843, 0.02843, 1.0, 0.7991, 0.7991, 0.7991, 1.0, 0.7991, 0.7991, 0.7991, 1.0, 0.7991, 0.7991, 0.7991, 1.0, 0.7991, 0.7991, 0.7991, 1.0, 0.02843, 0.02843, 0.02843, 1.0, 0.02843, 0.02843, 0.02843, 1.0, 0.02843, 0.02843, 0.02843, 1.0, 0.02843, 0.02843, 0.02843, 1.0, 0.02843, 0.02843, 0.02843, 1.0, 0.02843, 0.02843, 0.02843, 1.0, 0.02843, 0.02843, 0.02843, 1.0, 0.7991, 0.7991, 0.7991, 1.0, 0.7991, 0.7991, 0.7991, 1.0, 0.7991, 0.7991, 0.7991, 1.0, 0.7991, 0.7991, 0.7991, 1.0, 0.02843, 0.02843, 0.02843, 1.0, 0.02843, 0.02843, 0.02843, 1.0, 0.02843, 0.02843, 0.02843, 1.0, 0.02843, 0.02843, 0.02843, 1.0, 0.02843, 0.02843, 0.02843, 1.0, 0.02843, 0.02843, 0.02843, 1.0, 0.02843, 0.02843, 0.02843, 1.0, 0.02843, 0.02843, 0.02843, 1.0, 0.02843, 0.02843, 0.02843, 1.0, 0.02843, 0.02843, 0.02843, 1.0, 0.02843, 0.02843, 0.02843, 1.0, 0.02843, 0.02843, 0.02843, 1.0, 0.02843, 0.02843, 0.02843, 1.0, 0.02843, 0.02843, 0.02843, 1.0, 0.02843, 0.02843, 0.02843, 1.0, 0.02843, 0.02843, 0.02843, 1.0, 0.02843, 0.02843, 0.02843, 1.0, 0.02843, 0.02843, 0.02843, 1.0, 0.02843, 0.02843, 0.02843, 1.0, 0.02843, 0.02843, 0.02843, 1.0, 0.02843, 0.02843, 0.02843, 1.0, 0.02843, 0.02843, 0.02843, 1.0, 0.02843, 0.02843, 0.02843, 1.0, 0.02843, 0.02843, 0.02843, 1.0, 0.02843, 0.02843, 0.02843, 1.0, 0.02843, 0.02843, 0.02843, 1.0, 0.02843, 0.02843, 0.02843, 1.0, 0.02843, 0.02843, 0.02843, 1.0, 0.02843, 0.02843, 0.02843, 1.0, 0.02843, 0.02843, 0.02843, 1.0, 0.02843, 0.02843, 0.02843, 1.0, 0.02843, 0.02843, 0.02843, 1.0, 0.7991, 0.7991, 0.7991, 1.0, 0.7991, 0.7991, 0.7991, 1.0, 0.7991, 0.7991, 0.7991, 1.0, 0.7991, 0.7991, 0.7991, 1.0, 0.7991, 0.7991, 0.7991, 1.0, 0.7991, 0.7991, 0.7991, 1.0, 0.7991, 0.7991, 0.7991, 1.0, 0.7991, 0.7991, 0.7991, 1.0, 0.02843, 0.02843, 0.02843, 1.0, 0.02843, 0.02843, 0.02843, 1.0, 0.02843, 0.02843, 0.02843, 1.0, 0.02843, 0.02843, 0.02843, 1.0, 0.7991, 0.7991, 0.7991, 1.0, 0.7991, 0.7991, 0.7991, 1.0, 0.7991, 0.7991, 0.7991, 1.0, 0.7991, 0.7991, 0.7991, 1.0, 0.7991, 0.7991, 0.7991, 1.0, 0.7991, 0.7991, 0.7991, 1.0, 0.7991, 0.7991, 0.7991, 1.0, 0.7991, 0.7991, 0.7991, 1.0, 0.7991, 0.7991, 0.7991, 1.0, 0.7991, 0.7991, 0.7991, 1.0, 0.7991, 0.7991, 0.7991, 1.0, 0.7991, 0.7991, 0.7991, 1.0, 0.7991, 0.7991, 0.7991, 1.0, 0.7991, 0.7991, 0.7991, 1.0, 0.7991, 0.7991, 0.7991, 1.0, 0.7991, 0.7991, 0.7991, 1.0, 0.7991, 0.7991, 0.7991, 1.0, 0.7991, 0.7991, 0.7991, 1.0, 0.7991, 0.7991, 0.7991, 1.0, 0.7991, 0.7991, 0.7991, 1.0, 0.7991, 0.7991, 0.7991, 1.0, 0.7991, 0.7991, 0.7991, 1.0, 0.7991, 0.7991, 0.7991, 1.0, 0.02843, 0.02843, 0.02843, 1.0, 0.02843, 0.02843, 0.02843, 1.0, 0.02843, 0.02843, 0.02843, 1.0, 0.02843, 0.02843, 0.02843, 1.0, 0.7991, 0.7991, 0.7991, 1.0, 0.7991, 0.7991, 0.7991, 1.0, 0.7991, 0.7991, 0.7991, 1.0, 0.7991, 0.7991, 0.7991, 1.0, 0.02843, 0.02843, 0.02843, 1.0, 0.02843, 0.02843, 0.02843, 1.0, 0.02843, 0.02843, 0.02843, 1.0, 0.02843, 0.02843, 0.02843, 1.0, 0.02843, 0.02843, 0.02843, 1.0, 0.02843, 0.02843, 0.02843, 1.0, 0.02843, 0.02843, 0.02843, 1.0, 0.7991, 0.7991, 0.7991, 1.0, 0.7991, 0.7991, 0.7991, 1.0, 0.7991, 0.7991, 0.7991, 1.0, 0.7991, 0.7991, 0.7991, 1.0, 0.7991, 0.7991, 0.7991, 1.0, 0.7991, 0.7991, 0.7991, 1.0, 0.7991, 0.7991, 0.7991, 1.0, 0.7991, 0.7991, 0.7991, 1.0, 0.02843, 0.02843, 0.02843, 1.0, 0.02843, 0.02843, 0.02843, 1.0, 0.02843, 0.02843, 0.02843, 1.0, 0.02843, 0.02843, 0.02843, 1.0, 0.7991, 0.7991, 0.7991, 1.0, 0.7991, 0.7991, 0.7991, 1.0, 0.7991, 0.7991, 0.7991, 1.0, 0.7991, 0.7991, 0.7991, 1.0, 0.02843, 0.02843, 0.02843, 1.0, 0.02843, 0.02843, 0.02843, 1.0, 0.02843, 0.02843, 0.02843, 1.0, 0.02843, 0.02843, 0.02843, 1.0, 0.02843, 0.02843, 0.02843, 1.0, 0.02843, 0.02843, 0.02843, 1.0, 0.02843, 0.02843, 0.02843, 1.0, 0.02843, 0.02843, 0.02843, 1.0, 0.7991, 0.7991, 0.7991, 1.0, 0.7991, 0.7991, 0.7991, 1.0, 0.7991, 0.7991, 0.7991, 1.0, 0.7991, 0.7991, 0.7991, 1.0, 0.7991, 0.7991, 0.7991, 1.0, 0.7991, 0.7991, 0.7991, 1.0, 0.7991, 0.7991, 0.7991, 1.0, 0.7991, 0.7991, 0.7991, 1.0, 0.02843, 0.02843, 0.02843, 1.0, 0.02843, 0.02843, 0.02843, 1.0, 0.02843, 0.02843, 0.02843, 1.0, 0.02843, 0.02843, 0.02843, 1.0, 0.02843, 0.02843, 0.02843, 1.0, 0.02843, 0.02843, 0.02843, 1.0, 0.02843, 0.02843, 0.02843, 1.0, 0.02843, 0.02843, 0.02843, 1.0, 0.02843, 0.02843, 0.02843, 1.0, 0.02843, 0.02843, 0.02843, 1.0, 0.02843, 0.02843, 0.02843, 1.0, 0.7991, 0.7991, 0.7991, 1.0, 0.7991, 0.7991, 0.7991, 1.0, 0.7991, 0.7991, 0.7991, 1.0, 0.7991, 0.7991, 0.7991, 1.0, 0.02843, 0.02843, 0.02843, 1.0, 0.02843, 0.02843, 0.02843, 1.0, 0.02843, 0.02843, 0.02843, 1.0, 0.02843, 0.02843, 0.02843, 1.0, 0.02843, 0.02843, 0.02843, 1.0, 0.02843, 0.02843, 0.02843, 1.0, 0.02843, 0.02843, 0.02843, 1.0, 0.02843, 0.02843, 0.02843, 1.0, 0.02843, 0.02843, 0.02843, 1.0, 0.02843, 0.02843, 0.02843, 1.0, 0.02843, 0.02843, 0.02843, 1.0, 0.02843, 0.02843, 0.02843, 1.0, 0.02843, 0.02843, 0.02843, 1.0, 0.02843, 0.02843, 0.02843, 1.0, 0.02843, 0.02843, 0.02843, 1.0, 0.02843, 0.02843, 0.02843, 1.0, 0.02843, 0.02843, 0.02843, 1.0, 0.02843, 0.02843, 0.02843, 1.0, 0.02843, 0.02843, 0.02843, 1.0, 0.02843, 0.02843, 0.02843, 1.0, 0.02843, 0.02843, 0.02843, 1.0, 0.02843, 0.02843, 0.02843, 1.0, 0.02843, 0.02843, 0.02843, 1.0, 0.02843, 0.02843, 0.02843, 1.0, 0.02843, 0.02843, 0.02843, 1.0, 0.02843, 0.02843, 0.02843, 1.0, 0.02843, 0.02843, 0.02843, 1.0, 0.02843, 0.02843, 0.02843, 1.0, 0.02843, 0.02843, 0.02843, 1.0, 0.02843, 0.02843, 0.02843, 1.0, 0.02843, 0.02843, 0.02843, 1.0, 0.02843, 0.02843, 0.02843, 1.0, 0.02843, 0.02843, 0.02843, 1.0, 0.02843, 0.02843, 0.02843, 1.0, 0.02843, 0.02843, 0.02843, 1.0, 0.02843, 0.02843, 0.02843, 1.0, 0.02843, 0.02843, 0.02843, 1.0, 0.02843, 0.02843, 0.02843, 1.0, 0.02843, 0.02843, 0.02843, 1.0, 0.02843, 0.02843, 0.02843, 1.0, 0.02843, 0.02843, 0.02843, 1.0, 0.02843, 0.02843, 0.02843, 1.0, 0.02843, 0.02843, 0.02843, 1.0, 0.02843, 0.02843, 0.02843, 1.0, 0.02843, 0.02843, 0.02843, 1.0, 0.02843, 0.02843, 0.02843, 1.0, 0.02843, 0.02843, 0.02843, 1.0, 0.02843, 0.02843, 0.02843, 1.0, 0.02843, 0.02843, 0.02843, 1.0, 0.02843, 0.02843, 0.02843, 1.0, 0.02843, 0.02843, 0.02843, 1.0, 0.02843, 0.02843, 0.02843, 1.0, 0.02843, 0.02843, 0.02843, 1.0, 0.02843, 0.02843, 0.02843, 1.0, 0.02843, 0.02843, 0.02843, 1.0, 0.02843, 0.02843, 0.02843, 1.0, 0.02843, 0.02843, 0.02843, 1.0, 0.02843, 0.02843, 0.02843, 1.0, 0.02843, 0.02843, 0.02843, 1.0, 0.02843, 0.02843, 0.02843, 1.0, 0.02843, 0.02843, 0.02843, 1.0, 0.02843, 0.02843, 0.02843, 1.0, 0.02843, 0.02843, 0.02843, 1.0, 0.02843, 0.02843, 0.02843, 1.0, 0.02843, 0.02843, 0.02843, 1.0, 0.02843, 0.02843, 0.02843, 1.0, 0.02843, 0.02843, 0.02843, 1.0, 0.02843, 0.02843, 0.02843, 1.0, 0.02843, 0.02843, 0.02843, 1.0, 0.02843, 0.02843, 0.02843, 1.0, 0.02843, 0.02843, 0.02843, 1.0, 0.02843, 0.02843, 0.02843, 1.0, 0.02843, 0.02843, 0.02843, 1.0, 0.02843, 0.02843, 0.02843, 1.0, 0.02843, 0.02843, 0.02843, 1.0, 0.02843, 0.02843, 0.02843, 1.0, 0.02843, 0.02843, 0.02843, 1.0, 0.02843, 0.02843, 0.02843, 1.0, 0.02843, 0.02843, 0.02843, 1.0, 0.02843, 0.02843, 0.02843, 1.0, 0.02843, 0.02843, 0.02843, 1.0, 0.02843, 0.02843, 0.02843, 1.0, 0.02843, 0.02843, 0.02843, 1.0, 0.02843, 0.02843, 0.02843, 1.0, 0.02843, 0.02843, 0.02843, 1.0, 0.02843, 0.02843, 0.02843, 1.0, 0.02843, 0.02843, 0.02843, 1.0, 0.02843, 0.02843, 0.02843, 1.0, 0.02843, 0.02843, 0.02843, 1.0, 0.02843, 0.02843, 0.02843, 1.0, 0.02843, 0.02843, 0.02843, 1.0, 0.02843, 0.02843, 0.02843, 1.0, 0.02843, 0.02843, 0.02843, 1.0, 0.02843, 0.02843, 0.02843, 1.0, 0.02843, 0.02843, 0.02843, 1.0, 0.02843, 0.02843, 0.02843, 1.0, 0.7991, 0.1746, 0.2159, 1.0, 0.7991, 0.1746, 0.2159, 1.0, 0.7991, 0.1746, 0.2159, 1.0, 0.7991, 0.1746, 0.2159, 1.0, 0.7991, 0.1746, 0.2159, 1.0, 0.7991, 0.1746, 0.2159, 1.0, 0.7991, 0.1746, 0.2159, 1.0, 0.7991, 0.1746, 0.2159, 1.0, 0.7991, 0.7991, 0.7991, 1.0, 0.7991, 0.7991, 0.7991, 1.0, 0.7991, 0.7991, 0.7991, 1.0, 0.7991, 0.7991, 0.7991, 1.0, 0.7991, 0.7991, 0.7991, 1.0, 0.7991, 0.7991, 0.7991, 1.0, 0.7991, 0.7991, 0.7991, 1.0, 0.7991, 0.7991, 0.7991, 1.0, 0.7991, 0.1746, 0.2159, 1.0, 0.7991, 0.1746, 0.2159, 1.0, 0.7991, 0.1746, 0.2159, 1.0, 0.7991, 0.1746, 0.2159, 1.0, 0.7991, 0.1746, 0.2159, 1.0, 0.7991, 0.1746, 0.2159, 1.0, 0.7991, 0.1746, 0.2159, 1.0, 0.7991, 0.1746, 0.2159, 1.0, 0.7991, 0.1746, 0.2159, 1.0, 0.7991, 0.1746, 0.2159, 1.0, 0.7991, 0.1746, 0.2159, 1.0, 0.7991, 0.1746, 0.2159, 1.0, 0.7991, 0.1746, 0.2159, 1.0, 0.7991, 0.1746, 0.2159, 1.0, 0.7991, 0.1746, 0.2159, 1.0, 0.7991, 0.1746, 0.2159, 1.0, 0.7991, 0.1746, 0.2159, 1.0, 0.7991, 0.1746, 0.2159, 1.0, 0.7991, 0.1746, 0.2159, 1.0, 0.7991, 0.1746, 0.2159, 1.0, 0.7991, 0.7991, 0.7991, 1.0, 0.7991, 0.7991, 0.7991, 1.0, 0.7991, 0.7991, 0.7991, 1.0, 0.7991, 0.7991, 0.7991, 1.0, 0.7991, 0.7991, 0.7991, 1.0, 0.7991, 0.7991, 0.7991, 1.0, 0.7991, 0.7991, 0.7991, 1.0, 0.7991, 0.7991, 0.7991, 1.0, 0.7991, 0.7991, 0.7991, 1.0, 0.7991, 0.7991, 0.7991, 1.0, 0.7991, 0.7991, 0.7991, 1.0, 0.7991, 0.7991, 0.7991, 1.0, 0.7991, 0.7991, 0.7991, 1.0, 0.7991, 0.7991, 0.7991, 1.0, 0.7991, 0.7991, 0.7991, 1.0, 0.7991, 0.7991, 0.7991, 1.0, 0.7991, 0.7991, 0.7991, 1.0, 0.7991, 0.7991, 0.7991, 1.0, 0.7991, 0.7991, 0.7991, 1.0, 0.7991, 0.7991, 0.7991, 1.0, 0.7991, 0.7991, 0.7991, 1.0, 0.7991, 0.7991, 0.7991, 1.0, 0.7991, 0.7991, 0.7991, 1.0, 0.7991, 0.7991, 0.7991, 1.0, 0.7991, 0.7991, 0.7991, 1.0, 0.7991, 0.7991, 0.7991, 1.0, 0.7991, 0.7991, 0.7991, 1.0, 0.7991, 0.7991, 0.7991, 1.0, 0.7991, 0.7991, 0.7991, 1.0, 0.7991, 0.7991, 0.7991, 1.0, 0.7991, 0.7991, 0.7991, 1.0, 0.7991, 0.7991, 0.7991, 1.0, 0.7991, 0.7991, 0.7991, 1.0, 0.7991, 0.7991, 0.7991, 1.0, 0.7991, 0.7991, 0.7991, 1.0, 0.7991, 0.7991, 0.7991, 1.0, 0.7991, 0.7991, 0.7991, 1.0, 0.7991, 0.7991, 0.7991, 1.0, 0.7991, 0.7991, 0.7991, 1.0, 0.7991, 0.7991, 0.7991, 1.0, 0.02843, 0.02843, 0.02843, 1.0, 0.02843, 0.02843, 0.02843, 1.0, 0.02843, 0.02843, 0.02843, 1.0, 0.02843, 0.02843, 0.02843, 1.0, 0.02843, 0.02843, 0.02843, 1.0, 0.02843, 0.02843, 0.02843, 1.0, 0.02843, 0.02843, 0.02843, 1.0, 0.02843, 0.02843, 0.02843, 1.0, 0.02843, 0.02843, 0.02843, 1.0, 0.02843, 0.02843, 0.02843, 1.0, 0.02843, 0.02843, 0.02843, 1.0, 0.02843, 0.02843, 0.02843, 1.0, 0.02843, 0.02843, 0.02843, 1.0, 0.02843, 0.02843, 0.02843, 1.0, 0.02843, 0.02843, 0.02843, 1.0, 0.02843, 0.02843, 0.02843, 1.0, 0.02843, 0.02843, 0.02843, 1.0, 0.02843, 0.02843, 0.02843, 1.0, 0.02843, 0.02843, 0.02843, 1.0, 0.02843, 0.02843, 0.02843, 1.0, 0.02843, 0.02843, 0.02843, 1.0, 0.02843, 0.02843, 0.02843, 1.0, 0.02843, 0.02843, 0.02843, 1.0, 0.02843, 0.02843, 0.02843, 1.0, 0.02843, 0.02843, 0.02843, 1.0, 0.02843, 0.02843, 0.02843, 1.0, 0.02843, 0.02843, 0.02843, 1.0, 0.02843, 0.02843, 0.02843, 1.0, 0.02843, 0.02843, 0.02843, 1.0, 0.02843, 0.02843, 0.02843, 1.0, 0.02843, 0.02843, 0.02843, 1.0, 0.02843, 0.02843, 0.02843, 1.0, 0.02843, 0.02843, 0.02843, 1.0, 0.02843, 0.02843, 0.02843, 1.0, 0.02843, 0.02843, 0.02843, 1.0, 0.02843, 0.02843, 0.02843, 1.0, 0.02843, 0.02843, 0.02843, 1.0, 0.02843, 0.02843, 0.02843, 1.0, 0.02843, 0.02843, 0.02843, 1.0, 0.02843, 0.02843, 0.02843, 1.0, 0.02843, 0.02843, 0.02843, 1.0, 0.02843, 0.02843, 0.02843, 1.0, 0.02843, 0.02843, 0.02843, 1.0, 0.02843, 0.02843, 0.02843, 1.0, 0.02843, 0.02843, 0.02843, 1.0, 0.02843, 0.02843, 0.02843, 1.0, 0.02843, 0.02843, 0.02843, 1.0, 0.02843, 0.02843, 0.02843, 1.0, 0.02843, 0.02843, 0.02843, 1.0, 0.02843, 0.02843, 0.02843, 1.0, 0.02843, 0.02843, 0.02843, 1.0, 0.02843, 0.02843, 0.02843, 1.0, 0.02843, 0.02843, 0.02843, 1.0, 0.02843, 0.02843, 0.02843, 1.0, 0.02843, 0.02843, 0.02843, 1.0, 0.02843, 0.02843, 0.02843, 1.0, 0.02843, 0.02843, 0.02843, 1.0, 0.02843, 0.02843, 0.02843, 1.0, 0.02843, 0.02843, 0.02843, 1.0, 0.02843, 0.02843, 0.02843, 1.0, 0.02843, 0.02843, 0.02843, 1.0, 0.02843, 0.02843, 0.02843, 1.0, 0.02843, 0.02843, 0.02843, 1.0, 0.02843, 0.02843, 0.02843, 1.0, 0.02843, 0.02843, 0.02843, 1.0, 0.02843, 0.02843, 0.02843, 1.0, 0.02843, 0.02843, 0.02843, 1.0, 0.02843, 0.02843, 0.02843, 1.0, 0.02843, 0.02843, 0.02843, 1.0, 0.02843, 0.02843, 0.02843, 1.0, 0.02843, 0.02843, 0.02843, 1.0, 0.02843, 0.02843, 0.02843, 1.0, 0.02843, 0.02843, 0.02843, 1.0, 0.02843, 0.02843, 0.02843, 1.0, 0.02843, 0.02843, 0.02843, 1.0, 0.02843, 0.02843, 0.02843, 1.0, 0.02843, 0.02843, 0.02843, 1.0, 0.02843, 0.02843, 0.02843, 1.0, 0.02843, 0.02843, 0.02843, 1.0, 0.02843, 0.02843, 0.02843, 1.0, 0.02843, 0.02843, 0.02843, 1.0, 0.02843, 0.02843, 0.02843, 1.0, 0.02843, 0.02843, 0.02843, 1.0, 0.02843, 0.02843, 0.02843, 1.0, 0.02843, 0.02843, 0.02843, 1.0, 0.02843, 0.02843, 0.02843, 1.0, 0.02843, 0.02843, 0.02843, 1.0, 0.02843, 0.02843, 0.02843, 1.0, 0.02843, 0.02843, 0.02843, 1.0, 0.02843, 0.02843, 0.02843, 1.0, 0.02843, 0.02843, 0.02843, 1.0, 0.02843, 0.02843, 0.02843, 1.0, 0.02843, 0.02843, 0.02843, 1.0, 0.02843, 0.02843, 0.02843, 1.0, 0.02843, 0.02843, 0.02843, 1.0, 0.02843, 0.02843, 0.02843, 1.0, 0.02843, 0.02843, 0.02843, 1.0, 0.02843, 0.02843, 0.02843, 1.0, 0.02843, 0.02843, 0.02843, 1.0, 0.02843, 0.02843, 0.02843, 1.0])
me_cylinder_002.use_remesh_preserve_volume = False
me_cylinder_002.use_remesh_preserve_attributes = False
me_cylinder_002.use_mirror_vertex_groups = False
me_cylinder_002.use_paint_bone_selection = False
me_cylinder_002.use_paint_mask_vertex = True
me_cylinder_002.update()
arm_armature = bpy.data.armatures.new('Armature')  # bones are not reproduced

# ---- objects
ob_armature = bpy.data.objects.new('Armature', arm_armature)
ob_cow = bpy.data.objects.new('Cow', me_cylinder_002)

# ---- transforms, parenting, visibility, modifiers, constraints
ob_armature.location = (0.0, 0.0, 0.0)
ob_armature.show_in_front = True
ob_armature.lineart.crease_threshold = 0.0
ob_cow.parent = ob_armature
ob_cow.location = (0.0, 0.0, 0.0)
ob_cow.lineart.crease_threshold = 0.0
_vg = ob_cow.vertex_groups.new(name='Default')
for _i, _w in zip([0, 1, 2, 3, 5, 6, 7, 8, 9, 10, 14, 15, 16, 34, 35, 36, 37, 38, 39, 40, 41, 43, 44, 45, 46, 47, 48, 49, 50, 103, 106, 107, 108, 109, 110, 111, 112, 113, 114, 115, 117, 139, 140, 141, 142, 143, 144, 145, 146, 147, 148, 149, 150, 151, 152, 173, 174, 175, 176, 177, 178, 180, 182, 183, 184, 185, 186, 188, 189, 190, 195, 196, 197, 198, 199, 227, 228, 229, 230, 231, 232, 233, 234, 237, 238, 239, 240, 241, 242, 244, 287, 306, 307, 309, 310, 311, 312, 313, 314, 315, 316, 317, 318, 319, 320, 322, 323, 345, 346, 347, 348, 349, 350, 351, 352, 353, 354, 355, 356, 357, 358, 359, 360, 361, 362, 363, 364, 365, 366, 367, 368, 369, 370, 371, 372, 373, 374, 375, 376, 377, 378, 379], [0.01306, 0.2999, 0.009882, 0.4395, 0.4912, 0.1539, 0.175, 0.1122, 0.1424, 0.4756, 0.4571, 0.1672, 0.3742, 0.1848, 0.4481, 0.4767, 0.0629, 0.4222, 0.1622, 0.07988, 0.2099, 0.1271, 0.09366, 0.04257, 0.03045, 0.0745, 0.05243, 0.01345, 0.02136, 0.004638, 0.1679, 0.06963, 0.368, 0.4481, 0.3113, 0.3612, 0.3761, 0.392, 0.4209, 0.2891, 0.05154, 0.2928, 0.2943, 0.2359, 0.2482, 0.2046, 0.2194, 0.4891, 0.4878, 0.4877, 0.4876, 0.4876, 0.4876, 0.4876, 0.4876, 0.02323, 0.2644, 0.02358, 0.1584, 0.03199, 0.4159, 0.4815, 0.4975, 0.1404, 0.153, 0.175, 0.131, 0.2828, 0.1173, 0.4596, 0.4177, 0.1193, 0.4245, 0.4728, 0.1898, 0.1205, 0.4207, 0.4559, 0.02482, 0.3873, 0.1188, 0.05171, 0.1308, 0.09468, 0.06224, 0.01996, 0.008186, 0.05463, 0.02252, 0.001225, 0.4864, 0.02214, 0.002134, 0.165, 0.07856, 0.3542, 0.432, 0.4896, 0.2614, 0.3032, 0.3473, 0.3279, 0.3422, 0.3866, 0.2285, 0.01708, 0.0596, 0.2107, 0.1962, 0.2598, 0.2251, 0.2062, 0.187, 0.1814, 0.1849, 0.1875, 0.2035, 0.4918, 0.4859, 0.4885, 0.4878, 0.4879, 0.4871, 0.4877, 0.4876, 0.4876, 0.4875, 0.4876, 0.4876, 0.4876, 0.4876, 0.4876, 0.4876, 0.4876, 0.4876, 0.4876, 0.4876, 0.4876, 0.4876, 0.4876, 0.4876, 0.4876]): _vg.add([_i], _w, 'REPLACE')
_vg = ob_cow.vertex_groups.new(name='Root')
for _i, _w in zip([0, 1, 2, 3, 5, 6, 7, 8, 9, 10, 14, 15, 16, 34, 35, 36, 37, 38, 39, 40, 41, 43, 44, 45, 46, 47, 48, 49, 50, 103, 106, 107, 108, 109, 110, 111, 112, 113, 114, 115, 117, 139, 140, 141, 142, 143, 144, 145, 146, 147, 148, 149, 150, 151, 152, 173, 174, 175, 176, 177, 178, 180, 182, 183, 184, 185, 186, 188, 189, 190, 195, 196, 197, 198, 199, 227, 228, 229, 230, 231, 232, 233, 234, 237, 238, 239, 240, 241, 242, 244, 287, 306, 307, 309, 310, 311, 312, 313, 314, 315, 316, 317, 318, 319, 320, 322, 323, 345, 346, 347, 348, 349, 350, 351, 352, 353, 354, 355, 356, 357, 358, 359, 360, 361, 362, 363, 364, 365, 366, 367, 368, 369, 370, 371, 372, 373, 374, 375, 376, 377, 378, 379], [0.01306, 0.2999, 0.009882, 0.4395, 0.4912, 0.1539, 0.175, 0.1122, 0.1424, 0.4756, 0.4571, 0.1672, 0.3742, 0.1848, 0.4481, 0.4767, 0.0629, 0.4222, 0.1622, 0.07988, 0.2099, 0.1271, 0.09366, 0.04257, 0.03045, 0.0745, 0.05243, 0.01345, 0.02136, 0.004638, 0.1679, 0.06963, 0.368, 0.4481, 0.3113, 0.3612, 0.3761, 0.392, 0.4209, 0.2891, 0.05154, 0.2928, 0.2943, 0.2359, 0.2482, 0.2046, 0.2194, 0.4891, 0.4878, 0.4877, 0.4876, 0.4876, 0.4876, 0.4876, 0.4876, 0.02323, 0.2644, 0.02358, 0.1584, 0.03199, 0.4159, 0.4815, 0.4975, 0.1404, 0.153, 0.175, 0.131, 0.2828, 0.1173, 0.4596, 0.4177, 0.1193, 0.4245, 0.4728, 0.1898, 0.1205, 0.4207, 0.4559, 0.02482, 0.3873, 0.1188, 0.05171, 0.1308, 0.09468, 0.06224, 0.01996, 0.008186, 0.05463, 0.02252, 0.001225, 0.4864, 0.02214, 0.002134, 0.165, 0.07856, 0.3542, 0.432, 0.4896, 0.2614, 0.3032, 0.3473, 0.3279, 0.3422, 0.3866, 0.2285, 0.01708, 0.0596, 0.2107, 0.1962, 0.2598, 0.2251, 0.2062, 0.187, 0.1814, 0.1849, 0.1875, 0.2035, 0.4918, 0.4859, 0.4885, 0.4878, 0.4879, 0.4871, 0.4877, 0.4876, 0.4876, 0.4875, 0.4876, 0.4876, 0.4876, 0.4876, 0.4876, 0.4876, 0.4876, 0.4876, 0.4876, 0.4876, 0.4876, 0.4876, 0.4876, 0.4876, 0.4876]): _vg.add([_i], _w, 'REPLACE')
_vg = ob_cow.vertex_groups.new(name='BackRightLeg')
for _i, _w in zip([1, 9, 110, 139, 140, 141, 142, 143, 144, 145, 146, 147, 148, 149, 150, 151, 152, 174, 176, 178, 180, 182, 183, 184, 185, 188, 189, 190, 195, 196, 197, 198, 199, 227, 228, 229, 230, 231, 232, 233, 234, 237, 238, 239, 240, 241, 242, 243, 244, 245, 246, 247, 248, 249, 250, 251, 252, 253, 254, 255, 256, 287, 296, 297, 298, 299, 309, 311, 314, 315, 316, 317, 318, 319, 320, 345, 346, 347, 348, 349, 350, 351, 352, 353, 354, 355, 356, 357, 358, 359, 360, 361, 362, 363, 364, 365, 366, 367, 368, 369, 370, 371, 372, 373, 374, 375, 376, 377, 378, 379], [0.06134, 0.05662, 0.04328, 0.08595, 0.06996, 0.09826, 0.1519, 0.1345, 0.1797, 1.0, 1.0, 1.0, 1.0, 1.0, 1.0, 1.0, 1.0, 0.2251, 0.4642, 0.07802, 0.0, 0.0, 0.04235, 0.02931, 0.005514, 0.1728, 0.5141, 1.0, 1.0, 0.7062, 1.0, 1.0, 1.0, 0.6171, 0.1066, 1.0, 0.7757, 1.0, 1.0, 0.8618, 1.0, 0.2574, 0.2053, 0.1563, 0.2063, 0.1727, 0.125, 0.0968, 0.1303, 0.01007, 0.002403, 0.00275, 0.01184, 0.02106, 0.02033, 0.03513, 0.03652, 0.01142, 0.008334, 0.01871, 0.02375, 1.0, 0.004745, 0.00346, 0.01217, 0.01527, 0.01967, 0.03468, 0.1153, 0.08606, 0.05421, 1.0, 0.2462, 0.1274, 0.4852, 0.1926, 0.3693, 0.196, 0.2788, 0.2646, 0.3412, 0.2924, 0.3384, 0.2284, 0.2997, 1.0, 1.0, 1.0, 1.0, 1.0, 1.0, 1.0, 1.0, 1.0, 1.0, 1.0, 1.0, 1.0, 1.0, 1.0, 1.0, 1.0, 1.0, 1.0, 1.0, 1.0, 1.0, 1.0, 1.0, 1.0]): _vg.add([_i], _w, 'REPLACE')
_vg = ob_cow.vertex_groups.new(name='BackRightLeg.001')
for _i, _w in zip([140, 141, 142, 143, 144, 174, 176, 183, 188, 189, 227, 230, 237, 238, 239, 240, 241, 242, 243, 244, 245, 246, 247, 248, 249, 250, 251, 252, 253, 254, 255, 256, 296, 297, 298, 299, 314, 315, 345, 346, 347, 348, 349, 350, 351, 352, 353, 354], [0.005707, 0.03018, 0.01896, 0.06077, 0.0447, 0.03673, 0.08012, 0.004426, 0.009101, 0.08791, 0.05113, 0.06292, 0.2174, 0.3207, 0.3394, 0.3297, 0.2482, 0.2408, 0.3534, 0.3396, 0.108, 0.091, 0.09366, 0.1207, 0.1235, 0.1109, 0.1358, 0.169, 0.1077, 0.09715, 0.116, 0.1484, 0.09699, 0.09174, 0.11, 0.1301, 0.07184, 0.04197, 0.1326, 0.07809, 0.07557, 0.055, 0.1389, 0.08907, 0.1612, 0.09762, 0.1522, 0.06511]): _vg.add([_i], _w, 'REPLACE')
_vg = ob_cow.vertex_groups.new(name='BackRightKnee')
for _i, _w in zip([176, 188, 189, 227, 230, 237, 238, 239, 240, 241, 242, 243, 244, 245, 246, 247, 248, 249, 250, 251, 252, 253, 254, 255, 256, 296, 297, 298, 299, 346, 350], [0.06578, 0.008132, 0.09639, 0.05943, 0.07335, 0.3019, 0.3136, 0.4088, 0.3868, 0.4283, 0.5277, 0.4781, 0.45, 0.6169, 0.6307, 0.572, 0.5713, 0.6851, 0.6798, 0.6119, 0.6048, 0.6491, 0.6142, 0.6199, 0.5974, 0.5852, 0.6308, 0.6196, 0.5839, 0.0434, 0.01527]): _vg.add([_i], _w, 'REPLACE')
_vg = ob_cow.vertex_groups.new(name='BackRightFoot')
for _i, _w in zip([241, 245, 246, 247, 248, 249, 250, 251, 252, 253, 254, 255, 256, 296, 297, 298, 299], [0.009708, 0.2262, 0.2357, 0.2916, 0.258, 0.1342, 0.1518, 0.1825, 0.1573, 0.1935, 0.2411, 0.2078, 0.195, 0.2735, 0.2339, 0.2197, 0.2333]): _vg.add([_i], _w, 'REPLACE')
_vg = ob_cow.vertex_groups.new(name='FrontRightLeg')
for _i, _w in zip([173, 175, 177, 184, 192, 193, 257, 258, 259, 260, 306, 309, 310, 323], [0.03936, 0.2055, 0.05981, 0.05209, 0.03639, 0.02975, 0.07233, 0.01009, 0.02683, 0.02399, 0.01118, 0.02467, 0.03715, 0.01208]): _vg.add([_i], _w, 'REPLACE')
_vg = ob_cow.vertex_groups.new(name='FrontRightLeg.001')
for _i, _w in zip([13, 20, 23, 73, 74, 173, 175, 177, 183, 184, 185, 192, 193, 194, 202, 203, 204, 206, 207, 208, 257, 258, 259, 260, 261, 262, 263, 264, 265, 266, 267, 268, 269, 270, 278, 283, 284, 285, 286, 306, 307, 308, 309, 310, 323], [0.02978, 0.01629, 0.09374, 0.02457, 0.004224, 0.12, 0.2584, 0.2153, 0.03959, 0.07575, 0.05821, 0.396, 0.4714, 0.1738, 0.2362, 0.6103, 0.196, 0.02226, 0.2968, 0.1759, 0.461, 0.1576, 0.5959, 0.4959, 0.7988, 0.4545, 0.06297, 0.08252, 0.07524, 0.06582, 0.01359, 0.09627, 0.06189, 0.1057, 0.002427, 0.1849, 0.1708, 0.1211, 0.1543, 0.1482, 0.07451, 0.02251, 0.06745, 0.1453, 0.1221]): _vg.add([_i], _w, 'REPLACE')
_vg = ob_cow.vertex_groups.new(name='FrontRightKnee')
for _i, _w in zip([173, 175, 177, 184, 192, 193, 194, 202, 203, 204, 207, 208, 257, 258, 259, 260, 261, 262, 263, 264, 265, 266, 271, 272, 273, 274, 275, 276, 277, 278, 279, 280, 281, 282, 283, 284, 285, 286, 292, 293, 294, 295, 306, 310, 323], [0.05011, 0.1154, 0.05146, 0.01258, 0.0676, 0.2191, 0.06643, 0.06151, 0.1027, 0.03476, 0.05308, 0.01829, 0.2433, 0.06276, 0.2037, 0.1049, 0.08506, 0.1226, 0.8005, 0.7572, 0.7856, 0.7938, 0.3779, 0.2778, 0.2641, 0.2893, 0.526, 0.4216, 0.5458, 0.5005, 0.3672, 0.3203, 0.4215, 0.4099, 0.7152, 0.7168, 0.7682, 0.7398, 0.2838, 0.2814, 0.3942, 0.3299, 0.01265, 0.0223, 0.00632]): _vg.add([_i], _w, 'REPLACE')
_vg = ob_cow.vertex_groups.new(name='FrontRightFoot')
for _i, _w in zip([263, 264, 265, 266, 271, 272, 273, 274, 275, 276, 277, 278, 279, 280, 281, 282, 283, 284, 285, 286, 292, 293, 294, 295], [0.1067, 0.1282, 0.1117, 0.112, 0.6051, 0.707, 0.7206, 0.6944, 0.4433, 0.5498, 0.4232, 0.4627, 0.6107, 0.6601, 0.5558, 0.5633, 0.03262, 0.04988, 0.03625, 0.02666, 0.6996, 0.7028, 0.5875, 0.6507]): _vg.add([_i], _w, 'REPLACE')
_vg = ob_cow.vertex_groups.new(name='BackLeftLeg')
for _i, _w in zip([1, 3, 5, 9, 10, 14, 15, 16, 34, 35, 36, 37, 38, 39, 40, 41, 43, 44, 45, 46, 47, 48, 49, 50, 54, 55, 56, 57, 58, 59, 61, 62, 100, 101, 110, 111, 112, 113, 114, 115, 139, 140, 141, 142, 143, 144, 145, 146, 147, 148, 149, 150, 151, 152, 174, 176, 182, 188, 189, 197, 198, 287, 314, 345, 346, 347, 348, 349, 350, 351, 352, 353, 354, 355, 356, 357, 358, 359, 360, 361, 362, 363, 364, 365, 366, 367, 368, 369, 370, 371, 372, 373, 374, 375, 376, 377, 378, 379], [0.1802, 0.03046, 0.0, 0.4483, 1.0, 1.0, 0.6033, 1.0, 0.4726, 0.05974, 1.0, 0.7063, 1.0, 1.0, 0.7984, 1.0, 0.1915, 0.1414, 0.1316, 0.1821, 0.133, 0.09306, 0.07958, 0.1113, 0.00151, 0.00847, 0.007273, 0.01907, 0.02138, 0.0007656, 0.006415, 0.01096, 0.001475, 0.004181, 0.0446, 0.005592, 1.0, 0.1486, 0.06491, 0.3577, 0.1529, 0.09651, 0.1552, 0.1587, 0.1685, 0.1727, 1.0, 1.0, 1.0, 1.0, 1.0, 1.0, 1.0, 1.0, 0.09774, 0.01967, 0.0, 0.139, 0.03598, 1.0, 1.0, 1.0, 0.02725, 0.0547, 0.03903, 0.01003, 0.1015, 0.02945, 0.07977, 0.0506, 0.07623, 0.06989, 0.1049, 1.0, 1.0, 1.0, 1.0, 1.0, 1.0, 1.0, 1.0, 1.0, 1.0, 1.0, 1.0, 1.0, 1.0, 1.0, 1.0, 1.0, 1.0, 1.0, 1.0, 1.0, 1.0, 1.0, 1.0, 1.0]): _vg.add([_i], _w, 'REPLACE')
_vg = ob_cow.vertex_groups.new(name='BackLeftLeg.001')
for _i, _w in zip([1, 9, 34, 37, 43, 44, 45, 46, 47, 48, 49, 50, 51, 52, 53, 54, 55, 56, 57, 58, 59, 60, 61, 62, 98, 99, 100, 101, 110, 139, 140, 141, 142, 143, 144, 174, 188, 345, 348, 353, 354], [0.06277, 0.08737, 0.05146, 0.0683, 0.2141, 0.3165, 0.338, 0.3287, 0.2458, 0.2395, 0.3516, 0.337, 0.111, 0.094, 0.09653, 0.1233, 0.1256, 0.1134, 0.1376, 0.1693, 0.1102, 0.1, 0.1187, 0.1496, 0.09977, 0.09471, 0.1129, 0.1322, 0.008136, 0.05894, 0.05343, 0.1068, 0.06474, 0.1155, 0.06843, 0.01087, 0.005392, 0.01294, 0.0192, 0.03135, 0.02586]): _vg.add([_i], _w, 'REPLACE')
_vg = ob_cow.vertex_groups.new(name='BackLeftKnee')
for _i, _w in zip([1, 9, 34, 37, 43, 44, 45, 46, 47, 48, 49, 50, 51, 52, 53, 54, 55, 56, 57, 58, 59, 60, 61, 62, 98, 99, 100, 101, 139, 142, 188], [0.05724, 0.09779, 0.06374, 0.08078, 0.3005, 0.3119, 0.4082, 0.387, 0.4273, 0.525, 0.477, 0.4493, 0.6166, 0.6301, 0.5741, 0.5749, 0.6818, 0.6768, 0.6122, 0.605, 0.6476, 0.6143, 0.6193, 0.5984, 0.5868, 0.6302, 0.619, 0.5862, 0.03138, 0.007126, 0.008511]): _vg.add([_i], _w, 'REPLACE')
_vg = ob_cow.vertex_groups.new(name='BackLeftFoot')
for _i, _w in zip([47, 51, 52, 53, 54, 55, 56, 57, 58, 59, 60, 61, 62, 98, 99, 100, 101], [0.008371, 0.22, 0.2301, 0.2833, 0.2481, 0.132, 0.149, 0.1769, 0.1532, 0.1892, 0.2348, 0.2022, 0.1892, 0.2659, 0.2284, 0.2138, 0.2254]): _vg.add([_i], _w, 'REPLACE')
_vg = ob_cow.vertex_groups.new(name='FrontLeftLeg')
for _i, _w in zip([0, 2, 4, 6, 7, 12, 13, 19, 20, 22, 23, 63, 64, 65, 66, 67, 72, 73, 74, 87, 88, 89, 90, 103, 104, 105, 106, 107, 108, 110, 111, 117, 140, 173, 175, 177, 183, 184, 192, 193, 194, 202, 203, 204, 206, 207, 208, 257, 258, 259, 260, 261, 262, 267, 268, 269, 270, 306, 309, 310, 314, 323, 345], [0.4772, 0.548, 0.003559, 0.1512, 0.1348, 0.7906, 0.1754, 0.4286, 0.114, 0.02769, 0.2737, 0.2263, 0.1746, 0.6424, 0.0126, 0.2358, 0.03061, 0.1308, 0.1439, 0.009127, 0.02906, 0.02914, 0.01359, 0.3802, 0.1863, 0.06422, 0.1506, 0.3498, 0.04196, 0.05195, 0.04573, 0.3016, 0.01444, 0.3985, 0.09484, 0.05079, 0.1277, 0.04553, 0.07391, 0.1024, 0.3524, 0.1717, 0.101, 0.3303, 0.009347, 0.2615, 0.3229, 0.06321, 0.3675, 0.0301, 0.06459, 0.01324, 0.09414, 0.005792, 0.0916, 0.1053, 0.08759, 0.01706, 0.01929, 0.02737, 0.03513, 0.0109, 0.008997]): _vg.add([_i], _w, 'REPLACE')
_vg = ob_cow.vertex_groups.new(name='FrontLeftLeg.001')
for _i, _w in zip([0, 2, 6, 7, 12, 13, 19, 20, 22, 23, 63, 64, 65, 66, 67, 68, 69, 70, 71, 72, 73, 74, 87, 88, 89, 90, 103, 106, 107, 117, 173, 175, 183, 193, 194, 203, 204, 207, 208, 258, 268, 269, 270], [0.2259, 0.07631, 0.0606, 0.006049, 0.09236, 0.5279, 0.2194, 0.6886, 0.0003437, 0.3347, 0.5248, 0.6322, 0.2472, 0.9207, 0.6479, 0.05932, 0.07534, 0.0684, 0.06258, 0.001939, 0.1097, 0.1126, 0.1791, 0.1599, 0.1202, 0.1563, 0.03808, 0.03931, 0.05385, 0.03148, 0.1229, 0.009369, 0.03465, 0.04382, 0.1915, 0.03852, 0.2215, 0.1081, 0.1992, 0.1706, 0.02938, 0.06932, 0.01062]): _vg.add([_i], _w, 'REPLACE')
_vg = ob_cow.vertex_groups.new(name='FrontLeftKnee')
for _i, _w in zip([0, 13, 20, 23, 63, 64, 65, 66, 68, 69, 70, 71, 75, 76, 77, 78, 79, 80, 81, 82, 83, 84, 85, 86, 87, 88, 89, 90, 94, 95, 96, 97, 173, 194, 204, 258], [0.05168, 0.1531, 0.06745, 0.01814, 0.1239, 0.1281, 0.008266, 0.008905, 0.8214, 0.788, 0.817, 0.816, 0.4421, 0.3236, 0.3048, 0.348, 0.5611, 0.4607, 0.5975, 0.547, 0.4066, 0.3653, 0.5232, 0.4683, 0.7435, 0.7442, 0.7793, 0.7558, 0.3242, 0.3267, 0.4658, 0.3887, 0.0103, 0.04159, 0.006546, 0.03624]): _vg.add([_i], _w, 'REPLACE')
_vg = ob_cow.vertex_groups.new(name='FrontLeftFoot')
for _i, _w in zip([68, 69, 70, 71, 75, 76, 77, 78, 79, 80, 81, 82, 83, 84, 85, 86, 87, 88, 89, 90, 94, 95, 96, 97], [0.09201, 0.1082, 0.09202, 0.09707, 0.5414, 0.6617, 0.6803, 0.6357, 0.4102, 0.5125, 0.3738, 0.4188, 0.5724, 0.6159, 0.4554, 0.5063, 0.01012, 0.02442, 0.01832, 0.009903, 0.6597, 0.658, 0.5167, 0.5924]): _vg.add([_i], _w, 'REPLACE')
_vg = ob_cow.vertex_groups.new(name='Chest')
for _i, _w in zip([0, 2, 3, 4, 6, 7, 8, 11, 12, 13, 18, 19, 63, 65, 72, 103, 104, 105, 106, 107, 108, 109, 110, 111, 114, 116, 117, 139, 140, 141, 142, 143, 144, 173, 175, 177, 178, 179, 181, 183, 184, 185, 186, 187, 191, 192, 193, 194, 201, 202, 205, 206, 228, 257, 258, 259, 260, 262, 267, 268, 270, 300, 302, 306, 307, 308, 309, 310, 311, 312, 314, 315, 316, 319, 321, 322, 323, 345, 346, 347, 348, 349, 350, 351, 352, 353, 354], [0.1098, 0.2653, 0.04114, 0.9092, 0.362, 0.4306, 0.7512, 0.8177, 0.06813, 0.01138, 0.08968, 0.02782, 0.03574, 0.02753, 0.1211, 0.4651, 0.6891, 0.7316, 0.38, 0.4012, 0.1581, 0.09676, 0.136, 0.1453, 0.02685, 0.9169, 0.5049, 0.006568, 0.08648, 0.06495, 0.01796, 0.05485, 0.02484, 0.1106, 0.1652, 0.4511, 0.05627, 0.8762, 0.99, 0.3403, 0.378, 0.4595, 0.707, 0.9738, 0.7734, 0.2515, 0.03745, 0.05395, 0.129, 0.1146, 0.004644, 0.02092, 0.007948, 0.06449, 0.07074, 0.05168, 0.1584, 0.09913, 0.16, 0.003434, 0.02231, 0.06807, 0.9402, 0.5901, 0.7273, 0.6992, 0.4145, 0.4966, 0.1778, 0.1223, 0.1268, 0.1451, 0.1633, 0.04377, 0.9948, 0.8825, 0.591, 0.09009, 0.01228, 0.09194, 0.001956, 0.06797, 0.02211, 0.05648, 0.02746, 0.06999, 0.01451]): _vg.add([_i], _w, 'REPLACE')
_vg = ob_cow.vertex_groups.new(name='Neck')
for _i, _w in zip([4, 11, 17, 18, 19, 20, 21, 22, 23, 24, 25, 27, 28, 30, 42, 67, 72, 73, 74, 92, 93, 102, 103, 104, 105, 118, 119, 120, 121, 122, 123, 124, 125, 126, 127, 128, 129, 130, 131, 132, 133, 134, 135, 136, 137, 138, 153, 154, 155, 156, 157, 158, 159, 160, 161, 162, 163, 164, 165, 166, 167, 168, 169, 170, 171, 172, 177, 179, 191, 192, 200, 201, 202, 203, 204, 205, 206, 207, 208, 209, 210, 211, 213, 214, 215, 218, 219, 235, 236, 260, 262, 267, 268, 269, 270, 290, 291, 300, 301, 302, 303, 304, 305, 306, 307, 308, 310, 323, 324, 325, 326, 327, 328, 329, 330, 331, 332, 333, 334, 335, 336, 337, 338, 339, 340, 341, 342, 343, 344, 380, 381, 382, 383, 384, 385, 386, 387, 388, 389, 390, 391, 392, 393, 394, 395, 396, 397, 398, 399], [0.02868, 0.1425, 0.3061, 0.8645, 0.1592, 0.006022, 0.7704, 0.1554, 0.0837, 0.1806, 0.08742, 0.08113, 0.03966, 0.007478, 0.02174, 0.03716, 0.703, 0.2594, 0.2111, 0.006183, 0.08273, 0.1043, 0.01146, 0.04506, 0.1587, 0.1322, 0.1694, 0.1451, 0.1941, 0.1552, 0.1647, 0.1536, 0.1708, 0.1605, 0.162, 0.1609, 0.1637, 0.1614, 0.1618, 0.1608, 0.1621, 0.1616, 0.1617, 0.1595, 0.1618, 0.1617, 0.1565, 0.1605, 0.163, 0.1561, 0.1618, 0.1617, 0.1617, 0.1613, 0.1616, 0.1615, 0.1596, 0.1614, 0.161, 0.1615, 0.1615, 0.1613, 0.1612, 0.1615, 0.1614, 0.1613, 0.01964, 0.05685, 0.1677, 0.0434, 0.2952, 0.7934, 0.1908, 0.02355, 0.0524, 0.7268, 0.1904, 0.08714, 0.08376, 0.1757, 0.08873, 0.03564, 0.08687, 0.08205, 0.04886, 0.005403, 0.01102, 0.08147, 0.05486, 0.03212, 0.09063, 0.6272, 0.2608, 0.2979, 0.2204, 0.008669, 0.08355, 0.9134, 0.8175, 0.05546, 0.2234, 0.102, 0.3985, 0.05034, 0.06436, 0.1794, 0.003849, 0.01776, 0.1287, 0.1642, 0.1406, 0.1887, 0.1496, 0.1571, 0.1479, 0.1645, 0.1543, 0.1555, 0.1544, 0.1573, 0.1551, 0.1554, 0.1546, 0.1558, 0.1553, 0.1554, 0.1533, 0.1555, 0.1554, 0.1507, 0.1543, 0.1558, 0.1502, 0.1554, 0.1553, 0.1553, 0.155, 0.1553, 0.1552, 0.1533, 0.155, 0.1547, 0.1551, 0.1551, 0.1549, 0.1549, 0.1551, 0.1551, 0.155]): _vg.add([_i], _w, 'REPLACE')
_vg = ob_cow.vertex_groups.new(name='Head')
for _i, _w in zip([17, 18, 19, 20, 21, 22, 23, 24, 25, 26, 27, 28, 29, 30, 31, 32, 33, 42, 67, 72, 73, 74, 91, 92, 93, 102, 118, 119, 120, 121, 122, 123, 124, 125, 126, 127, 128, 129, 130, 131, 132, 133, 134, 135, 136, 137, 138, 153, 154, 155, 156, 157, 158, 159, 160, 161, 162, 163, 164, 165, 166, 167, 168, 169, 170, 171, 172, 177, 192, 194, 200, 201, 202, 203, 204, 205, 206, 207, 208, 209, 210, 211, 212, 213, 214, 215, 216, 217, 218, 219, 220, 221, 222, 223, 224, 225, 226, 235, 236, 260, 262, 267, 268, 269, 270, 288, 289, 290, 291, 301, 303, 304, 305, 308, 324, 325, 326, 327, 328, 329, 330, 331, 332, 333, 334, 335, 336, 337, 338, 339, 340, 341, 342, 343, 344, 380, 381, 382, 383, 384, 385, 386, 387, 388, 389, 390, 391, 392, 393, 394, 395, 396, 397, 398, 399], [0.69, 0.01591, 0.1319, 0.03087, 0.2058, 0.7548, 0.1352, 0.8156, 0.9038, 0.9694, 0.9161, 0.9515, 0.9862, 0.9696, 0.9871, 0.9876, 0.9877, 0.9361, 0.02445, 0.1053, 0.4263, 0.4699, 0.986, 0.9704, 0.9148, 0.879, 0.8613, 0.8261, 0.85, 0.8003, 0.8392, 0.8301, 0.8412, 0.8238, 0.8341, 0.8326, 0.8338, 0.8309, 0.8332, 0.8328, 0.8337, 0.8325, 0.833, 0.8329, 0.8351, 0.8328, 0.8329, 0.838, 0.8341, 0.8317, 0.8386, 0.8328, 0.8329, 0.8329, 0.8333, 0.833, 0.8331, 0.835, 0.8332, 0.8336, 0.8331, 0.8331, 0.8333, 0.8334, 0.8331, 0.8332, 0.8333, 0.005762, 0.05515, 0.001423, 0.7028, 0.05683, 0.1748, 0.05272, 0.08151, 0.2365, 0.6865, 0.1435, 0.1291, 0.8218, 0.9073, 0.9384, 0.9851, 0.9111, 0.9155, 0.9461, 0.9844, 0.978, 0.971, 0.9676, 0.9878, 0.987, 0.9861, 0.9868, 0.9868, 0.9868, 0.9818, 0.8528, 0.8961, 0.04057, 0.08682, 0.1335, 0.452, 0.4239, 0.4826, 0.9942, 0.9738, 0.969, 0.9142, 0.1643, 0.7736, 0.8889, 0.5972, 0.02384, 0.8679, 0.8331, 0.8565, 0.8083, 0.8472, 0.84, 0.8491, 0.8325, 0.8427, 0.8415, 0.8426, 0.8397, 0.8419, 0.8416, 0.8424, 0.8412, 0.8417, 0.8416, 0.8436, 0.8415, 0.8416, 0.8462, 0.8427, 0.8412, 0.8468, 0.8416, 0.8417, 0.8417, 0.842, 0.8417, 0.8418, 0.8436, 0.842, 0.8423, 0.8419, 0.8418, 0.8421, 0.8421, 0.8418, 0.8419, 0.842]): _vg.add([_i], _w, 'REPLACE')
_vg = ob_cow.vertex_groups.new(name='BackRightKnee.001')
_vg = ob_cow.vertex_groups.new(name='FrontRightKnee.001')
_vg = ob_cow.vertex_groups.new(name='FrontLeftKnee.001')
_vg = ob_cow.vertex_groups.new(name='BackLeftKnee.001')
_m = ob_cow.modifiers.new('Armature.001', 'ARMATURE')
_m.object = ob_armature

# ---- collection membership
col_collection_1.objects.link(ob_armature)
col_collection_1.objects.link(ob_cow)

# ---- scene / render settings (as saved in the file)
scene.frame_start = 0; scene.frame_end = 15; scene.frame_set(20)
scene.render.engine = 'BLENDER_EEVEE_NEXT'
scene.render.resolution_percentage = 50
scene.render.dither_intensity = 0.0
scene.cycles.use_denoising = False
scene.cycles.samples = 128
scene.cycles.sampling_pattern = 'TABULATED_SOBOL'
scene.cycles.light_sampling_threshold = 0.0
scene.cycles.use_adaptive_sampling = False
scene.cycles.use_light_tree = False
scene.cycles.blur_glossy = 0.0
scene.cycles.sample_clamp_indirect = 0.0
scene.view_settings.view_transform = 'Standard'
bpy.context.view_layer.update()

# ---- added for rendering (the .blend has no active camera and no usable light): camera, sun
cam_auto = bpy.data.cameras.new('AutoCamera')
cam_auto.lens = 50.0
cam_auto.sensor_width = 36.0
cam_auto.clip_end = 1000.0
ob_auto_camera = bpy.data.objects.new('AutoCamera', cam_auto)
scene.collection.objects.link(ob_auto_camera)
ob_auto_camera.location = (3.2811, -4.20219, 3.52289)
ob_auto_camera.rotation_euler = (1.09748, -7.21219e-08, 0.694738)
scene.camera = ob_auto_camera
light_auto_sun = bpy.data.lights.new('AutoSun', 'SUN')
light_auto_sun.energy = 3.0
light_auto_sun.angle = 0.0523599
ob_auto_sun = bpy.data.objects.new('AutoSun', light_auto_sun)
scene.collection.objects.link(ob_auto_sun)
ob_auto_sun.rotation_euler = (0.872665, 0.174533, 0.523599)
bpy.context.view_layer.update()
